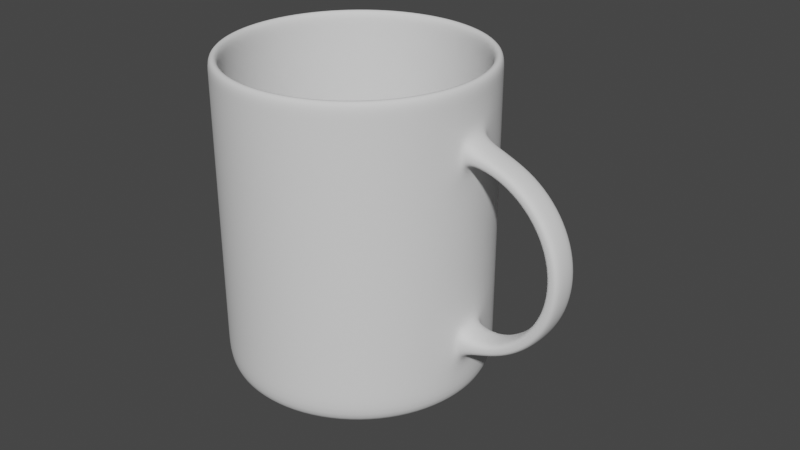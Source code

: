 # Source: Coffee_Mug.blend  (saved by Blender 3.3.6; exported with 4.5.12 LTS)
import bpy
from mathutils import Matrix  # noqa: F401  (used for matrix-valued properties, if any)

bpy.ops.wm.read_factory_settings(use_empty=True)
scene = bpy.context.scene
scene.name = 'Scene'

# ---- collections
col_collection = bpy.data.collections.new('Collection'); scene.collection.children.link(col_collection)
col_coffeemug = bpy.data.collections.new('CoffeeMug'); scene.collection.children.link(col_coffeemug)

# ---- world
world_world = bpy.data.worlds.new('World'); scene.world = world_world
world_world.use_nodes = True; world_world.node_tree.nodes.clear()
_N = world_world.node_tree.nodes; _L = world_world.node_tree.links
n0 = _N.new('ShaderNodeOutputWorld'); n0.name = 'World Output'; n0.location = (300, 300)
n1 = _N.new('ShaderNodeBackground'); n1.name = 'Background'; n1.location = (10, 300)
n1.inputs[0].default_value = (0.05088, 0.05088, 0.05088, 1.0)
_L.new(n1.outputs[0], n0.inputs[0])
n0.is_active_output = True
world_world.color = (0.05088, 0.05088, 0.05088)
world_world.use_sun_shadow = False
world_world.sun_shadow_jitter_overblur = 0.0

# ---- meshes
me_cylinder = bpy.data.meshes.new('Cylinder')
me_cylinder.from_pydata([(-0.01183, 0.0403, -0.008974), (0.0, 0.042, 0.05), (-0.01183, 0.0403, -0.0188), (0.01183, 0.0403, 0.05), (-0.01183, 0.0403, -0.02863), (0.02271, 0.03533, 0.05), (-0.01183, 0.0403, -0.03846), (0.03174, 0.0275, 0.05), (0.01183, 0.0403, -0.03846), (0.0382, 0.01745, 0.05), (0.01183, 0.0403, -0.02863), (0.04157, 0.005977, 0.05), (0.01183, 0.0403, -0.0188), (0.04157, -0.005977, 0.05), (0.01183, 0.0403, -0.008974), (0.0382, -0.01745, 0.05), (0.01183, 0.0403, 0.000855), (0.03174, -0.0275, 0.05), (0.01183, 0.0403, 0.01068), (0.02271, -0.03533, 0.05), (0.01183, 0.0403, 0.02051), (0.01183, -0.0403, 0.05), (0.01183, 0.0403, 0.03034), (0.0, -0.042, 0.05), (0.01183, 0.0403, 0.04017), (-0.01183, -0.0403, 0.05), (0.0, 0.042, 0.04017), (-0.02271, -0.03533, 0.05), (0.0, 0.042, 0.03034), (-0.03174, -0.0275, 0.05), (0.0, 0.042, 0.02051), (-0.0382, -0.01745, 0.05), (0.0, 0.042, 0.01068), (-0.04157, -0.005977, 0.05), (0.0, 0.042, 0.000855), (-0.04157, 0.005977, 0.05), (0.0, 0.042, -0.008974), (-0.0382, 0.01745, 0.05), (0.0, 0.042, -0.0188), (-0.03174, 0.0275, 0.05), (0.0, 0.042, -0.02863), (-0.02271, 0.03533, 0.05), (0.0, 0.042, -0.03846), (-0.01183, 0.0403, 0.05), (1.343e-10, 0.03175, -0.04314), (0.008945, 0.03046, -0.04314), (0.01717, 0.02671, -0.04314), (0.024, 0.02079, -0.04314), (0.02888, 0.01319, -0.04314), (0.03143, 0.004519, -0.04314), (0.03143, -0.004519, -0.04314), (0.02888, -0.01319, -0.04314), (0.024, -0.02079, -0.04314), (0.01717, -0.02671, -0.04314), (0.008945, -0.03046, -0.04314), (1.343e-10, -0.03175, -0.04314), (-0.008945, -0.03046, -0.04314), (-0.01717, -0.02671, -0.04314), (-0.024, -0.02079, -0.04314), (-0.02888, -0.01319, -0.04314), (-0.03143, -0.004519, -0.04314), (-0.03143, 0.004519, -0.04314), (-0.02888, 0.01319, -0.04314), (-0.024, 0.02079, -0.04314), (-0.01717, 0.02671, -0.04314), (-0.008945, 0.03046, -0.04314), (-0.02066, 0.01746, -0.04314), (-0.01077, 0.02017, -0.04314), (-1.863e-10, 0.0211, -0.04314), (0.01077, 0.02017, -0.04314), (0.02066, 0.01746, -0.04314), (-0.02248, 0.006069, -0.04314), (-0.01172, 0.007052, -0.04314), (-3.725e-10, 0.007389, -0.04314), (0.01172, 0.007052, -0.04314), (0.02248, 0.006069, -0.04314), (-0.02248, -0.006069, -0.04314), (-0.01172, -0.007052, -0.04314), (-5.588e-10, -0.007389, -0.04314), (0.01172, -0.007052, -0.04314), (0.02248, -0.006069, -0.04314), (-0.02066, -0.01746, -0.04314), (-0.01077, -0.02017, -0.04314), (-7.451e-10, -0.0211, -0.04314), (0.01077, -0.02017, -0.04314), (0.02066, -0.01746, -0.04314), (3.973e-11, 0.03558, -0.05), (0.0, 0.042, -0.04829), (0.01183, 0.0403, -0.04829), (0.01002, 0.03414, -0.05), (0.02271, 0.03533, -0.04829), (0.01924, 0.02993, -0.05), (0.03174, 0.0275, -0.04829), (0.02689, 0.0233, -0.05), (0.0382, 0.01745, -0.04829), (0.03237, 0.01478, -0.05), (0.04157, 0.005977, -0.04829), (0.03522, 0.005064, -0.05), (0.04157, -0.005977, -0.04829), (0.03522, -0.005064, -0.05), (0.0382, -0.01745, -0.04829), (0.03237, -0.01478, -0.05), (0.03174, -0.0275, -0.04829), (0.02689, -0.0233, -0.05), (0.02271, -0.03533, -0.04829), (0.01924, -0.02993, -0.05), (0.01183, -0.0403, -0.04829), (0.01002, -0.03414, -0.05), (0.0, -0.042, -0.04829), (3.973e-11, -0.03558, -0.05), (-0.01183, -0.0403, -0.04829), (-0.01002, -0.03414, -0.05), (-0.02271, -0.03533, -0.04829), (-0.01924, -0.02993, -0.05), (-0.03174, -0.0275, -0.04829), (-0.02689, -0.0233, -0.05), (-0.0382, -0.01745, -0.04829), (-0.03237, -0.01478, -0.05), (-0.04157, -0.005977, -0.04829), (-0.03522, -0.005064, -0.05), (-0.04157, 0.005977, -0.04829), (-0.03522, 0.005064, -0.05), (-0.0382, 0.01745, -0.04829), (-0.03237, 0.01478, -0.05), (-0.03174, 0.0275, -0.04829), (-0.02689, 0.0233, -0.05), (-0.02271, 0.03533, -0.04829), (-0.01924, 0.02993, -0.05), (-0.01183, 0.0403, -0.04829), (-0.01002, 0.03414, -0.05), (-0.01183, 0.0403, 0.000855), (-0.01183, 0.0403, 0.01068), (-0.01183, 0.0403, 0.02051), (-0.01183, 0.0403, 0.03034), (-0.01183, 0.0403, 0.04017), (0.02271, 0.03533, 0.04017), (0.02271, 0.03533, 0.03034), (0.02271, 0.03533, 0.02051), (0.02271, 0.03533, 0.01068), (0.02271, 0.03533, 0.000855), (0.02271, 0.03533, -0.008974), (0.02271, 0.03533, -0.0188), (0.02271, 0.03533, -0.02863), (0.02271, 0.03533, -0.03846), (0.03174, 0.0275, 0.04017), (0.03174, 0.0275, 0.03034), (0.03174, 0.0275, 0.02051), (0.03174, 0.0275, 0.01068), (0.03174, 0.0275, 0.000855), (0.03174, 0.0275, -0.008974), (0.03174, 0.0275, -0.0188), (0.03174, 0.0275, -0.02863), (0.03174, 0.0275, -0.03846), (0.0382, 0.01745, 0.04017), (0.0382, 0.01745, 0.03034), (0.0382, 0.01745, 0.02051), (0.0382, 0.01745, 0.01068), (0.0382, 0.01745, 0.000855), (0.0382, 0.01745, -0.008974), (0.0382, 0.01745, -0.0188), (0.0382, 0.01745, -0.02863), (0.0382, 0.01745, -0.03846), (0.04157, 0.004921, 0.03467), (0.04157, 0.005977, 0.03034), (0.04157, 0.004516, 0.02812), (0.04157, 0.005977, 0.01068), (0.04157, 0.005977, 0.000855), (0.04157, 0.005977, -0.008974), (0.04157, 0.004921, -0.0243), (0.04157, 0.005977, -0.02863), (0.04157, 0.004863, -0.03266), (0.04157, -0.004921, 0.03467), (0.04157, -0.005977, 0.03034), (0.04157, -0.004516, 0.02812), (0.04157, -0.005977, 0.01068), (0.04157, -0.005977, 0.000855), (0.04157, -0.005977, -0.008974), (0.04157, -0.004921, -0.0243), (0.04157, -0.005977, -0.02863), (0.04157, -0.004863, -0.03266), (0.0382, -0.01745, 0.04017), (0.0382, -0.01745, 0.03034), (0.0382, -0.01745, 0.02051), (0.0382, -0.01745, 0.01068), (0.0382, -0.01745, 0.000855), (0.0382, -0.01745, -0.008974), (0.0382, -0.01745, -0.0188), (0.0382, -0.01745, -0.02863), (0.0382, -0.01745, -0.03846), (0.03174, -0.0275, 0.04017), (0.03174, -0.0275, 0.03034), (0.03174, -0.0275, 0.02051), (0.03174, -0.0275, 0.01068), (0.03174, -0.0275, 0.000855), (0.03174, -0.0275, -0.008974), (0.03174, -0.0275, -0.0188), (0.03174, -0.0275, -0.02863), (0.03174, -0.0275, -0.03846), (0.02271, -0.03533, 0.04017), (0.02271, -0.03533, 0.03034), (0.02271, -0.03533, 0.02051), (0.02271, -0.03533, 0.01068), (0.02271, -0.03533, 0.000855), (0.02271, -0.03533, -0.008974), (0.02271, -0.03533, -0.0188), (0.02271, -0.03533, -0.02863), (0.02271, -0.03533, -0.03846), (0.01183, -0.0403, 0.04017), (0.01183, -0.0403, 0.03034), (0.01183, -0.0403, 0.02051), (0.01183, -0.0403, 0.01068), (0.01183, -0.0403, 0.000855), (0.01183, -0.0403, -0.008974), (0.01183, -0.0403, -0.0188), (0.01183, -0.0403, -0.02863), (0.01183, -0.0403, -0.03846), (0.0, -0.042, 0.04017), (0.0, -0.042, 0.03034), (0.0, -0.042, 0.02051), (0.0, -0.042, 0.01068), (0.0, -0.042, 0.000855), (0.0, -0.042, -0.008974), (0.0, -0.042, -0.0188), (0.0, -0.042, -0.02863), (0.0, -0.042, -0.03846), (-0.01183, -0.0403, 0.04017), (-0.01183, -0.0403, 0.03034), (-0.01183, -0.0403, 0.02051), (-0.01183, -0.0403, 0.01068), (-0.01183, -0.0403, 0.000855), (-0.01183, -0.0403, -0.008974), (-0.01183, -0.0403, -0.0188), (-0.01183, -0.0403, -0.02863), (-0.01183, -0.0403, -0.03846), (-0.02271, -0.03533, 0.04017), (-0.02271, -0.03533, 0.03034), (-0.02271, -0.03533, 0.02051), (-0.02271, -0.03533, 0.01068), (-0.02271, -0.03533, 0.000855), (-0.02271, -0.03533, -0.008974), (-0.02271, -0.03533, -0.0188), (-0.02271, -0.03533, -0.02863), (-0.02271, -0.03533, -0.03846), (-0.03174, -0.0275, 0.04017), (-0.03174, -0.0275, 0.03034), (-0.03174, -0.0275, 0.02051), (-0.03174, -0.0275, 0.01068), (-0.03174, -0.0275, 0.000855), (-0.03174, -0.0275, -0.008974), (-0.03174, -0.0275, -0.0188), (-0.03174, -0.0275, -0.02863), (-0.03174, -0.0275, -0.03846), (-0.0382, -0.01745, 0.04017), (-0.0382, -0.01745, 0.03034), (-0.0382, -0.01745, 0.02051), (-0.0382, -0.01745, 0.01068), (-0.0382, -0.01745, 0.000855), (-0.0382, -0.01745, -0.008974), (-0.0382, -0.01745, -0.0188), (-0.0382, -0.01745, -0.02863), (-0.0382, -0.01745, -0.03846), (-0.04157, -0.005977, 0.04017), (-0.04157, -0.005977, 0.03034), (-0.04157, -0.005977, 0.02051), (-0.04157, -0.005977, 0.01068), (-0.04157, -0.005977, 0.000855), (-0.04157, -0.005977, -0.008974), (-0.04157, -0.005977, -0.0188), (-0.04157, -0.005977, -0.02863), (-0.04157, -0.005977, -0.03846), (-0.04157, 0.005977, 0.04017), (-0.04157, 0.005977, 0.03034), (-0.04157, 0.005977, 0.02051), (-0.04157, 0.005977, 0.01068), (-0.04157, 0.005977, 0.000855), (-0.04157, 0.005977, -0.008974), (-0.04157, 0.005977, -0.0188), (-0.04157, 0.005977, -0.02863), (-0.04157, 0.005977, -0.03846), (-0.0382, 0.01745, 0.04017), (-0.0382, 0.01745, 0.03034), (-0.0382, 0.01745, 0.02051), (-0.0382, 0.01745, 0.01068), (-0.0382, 0.01745, 0.000855), (-0.0382, 0.01745, -0.008974), (-0.0382, 0.01745, -0.0188), (-0.0382, 0.01745, -0.02863), (-0.0382, 0.01745, -0.03846), (-0.03174, 0.0275, 0.04017), (-0.03174, 0.0275, 0.03034), (-0.03174, 0.0275, 0.02051), (-0.03174, 0.0275, 0.01068), (-0.03174, 0.0275, 0.000855), (-0.03174, 0.0275, -0.008974), (-0.03174, 0.0275, -0.0188), (-0.03174, 0.0275, -0.02863), (-0.03174, 0.0275, -0.03846), (-0.02271, 0.03533, 0.04017), (-0.02271, 0.03533, 0.03034), (-0.02271, 0.03533, 0.02051), (-0.02271, 0.03533, 0.01068), (-0.02271, 0.03533, 0.000855), (-0.02271, 0.03533, -0.008974), (-0.02271, 0.03533, -0.0188), (-0.02271, 0.03533, -0.02863), (-0.02271, 0.03533, -0.03846), (-0.01099, 0.03742, -0.008974), (0.0, 0.039, 0.05), (-0.01099, 0.03742, -0.0188), (0.01099, 0.03742, 0.05), (-0.01099, 0.03742, -0.02863), (0.02108, 0.03281, 0.05), (-0.01099, 0.03742, -0.03846), (0.02947, 0.02554, 0.05), (0.01099, 0.03742, -0.03846), (0.03548, 0.0162, 0.05), (0.01099, 0.03742, -0.02863), (0.0386, 0.00555, 0.05), (0.01099, 0.03742, -0.0188), (0.0386, -0.00555, 0.05), (0.01099, 0.03742, -0.008974), (0.03548, -0.0162, 0.05), (0.01099, 0.03742, 0.000855), (0.02947, -0.02554, 0.05), (0.01099, 0.03742, 0.01068), (0.02108, -0.03281, 0.05), (0.01099, 0.03742, 0.02051), (0.01099, -0.03742, 0.05), (0.01099, 0.03742, 0.03034), (0.0, -0.039, 0.05), (0.01099, 0.03742, 0.04017), (-0.01099, -0.03742, 0.05), (0.0, 0.039, 0.04017), (-0.02108, -0.03281, 0.05), (7.188e-12, 0.039, 0.03034), (-0.02947, -0.02554, 0.05), (0.0, 0.039, 0.02051), (-0.03548, -0.0162, 0.05), (-1.438e-11, 0.039, 0.01068), (-0.0386, -0.00555, 0.05), (0.0, 0.039, 0.000855), (-0.0386, 0.00555, 0.05), (-1.438e-11, 0.039, -0.008974), (-0.03548, 0.0162, 0.05), (0.0, 0.039, -0.0188), (-0.02947, 0.02554, 0.05), (1.438e-11, 0.039, -0.02863), (-0.02108, 0.03281, 0.05), (-7.188e-12, 0.039, -0.03846), (-0.01099, 0.03742, 0.05), (1.343e-10, 0.03175, -0.047), (0.008945, 0.03046, -0.047), (0.01717, 0.02671, -0.047), (0.024, 0.02079, -0.047), (0.02888, 0.01319, -0.047), (0.03143, 0.004519, -0.047), (0.03143, -0.004519, -0.047), (0.02888, -0.01319, -0.047), (0.024, -0.02079, -0.047), (0.01717, -0.02671, -0.047), (0.008945, -0.03046, -0.047), (9.112e-10, -0.03175, -0.047), (-0.008945, -0.03046, -0.047), (-0.01717, -0.02671, -0.047), (-0.024, -0.02079, -0.047), (-0.02888, -0.01319, -0.047), (-0.03143, -0.004519, -0.047), (-0.03143, 0.004519, -0.047), (-0.02888, 0.01319, -0.047), (-0.024, 0.02079, -0.047), (-0.01717, 0.02671, -0.047), (-0.008945, 0.03046, -0.047), (-0.02066, 0.01746, -0.047), (-0.01077, 0.02017, -0.047), (-1.863e-10, 0.0211, -0.047), (0.01077, 0.02017, -0.047), (0.02066, 0.01746, -0.047), (-0.02248, 0.006069, -0.047), (-0.01172, 0.007052, -0.047), (3.874e-10, 0.007389, -0.047), (0.01172, 0.007052, -0.047), (0.02248, 0.006069, -0.047), (-0.02248, -0.006069, -0.047), (-0.01172, -0.007052, -0.047), (4.964e-10, -0.007389, -0.047), (0.01172, -0.007052, -0.047), (0.02248, -0.006069, -0.047), (-0.02066, -0.01746, -0.047), (-0.01077, -0.02017, -0.047), (4.305e-10, -0.0211, -0.047), (0.01077, -0.02017, -0.047), (0.02066, -0.01746, -0.047), (2.112e-11, 0.03905, -0.04726), (0.0, 0.03922, -0.04717), (0.01105, 0.03763, -0.04717), (0.011, 0.03746, -0.04726), (0.0212, 0.03299, -0.04717), (0.02111, 0.03285, -0.04726), (0.02964, 0.02568, -0.04717), (0.02951, 0.02557, -0.04726), (0.03567, 0.01629, -0.04717), (0.03552, 0.01622, -0.04726), (0.03882, 0.005581, -0.04717), (0.03865, 0.005557, -0.04726), (0.03882, -0.005581, -0.04717), (0.03865, -0.005557, -0.04726), (0.03567, -0.01629, -0.04717), (0.03552, -0.01622, -0.04726), (0.02964, -0.02568, -0.04717), (0.02951, -0.02557, -0.04726), (0.0212, -0.03299, -0.04717), (0.02111, -0.03285, -0.04726), (0.01105, -0.03763, -0.04717), (0.011, -0.03746, -0.04726), (0.0, -0.03922, -0.04717), (2.264e-11, -0.03905, -0.04726), (-0.01105, -0.03763, -0.04717), (-0.011, -0.03746, -0.04726), (-0.0212, -0.03299, -0.04717), (-0.02111, -0.03285, -0.04726), (-0.02964, -0.02568, -0.04717), (-0.02951, -0.02557, -0.04726), (-0.03567, -0.01629, -0.04717), (-0.03552, -0.01622, -0.04726), (-0.03882, -0.005581, -0.04717), (-0.03865, -0.005557, -0.04726), (-0.03882, 0.005581, -0.04717), (-0.03865, 0.005557, -0.04726), (-0.03567, 0.01629, -0.04717), (-0.03552, 0.01622, -0.04726), (-0.02964, 0.02568, -0.04717), (-0.02951, 0.02557, -0.04726), (-0.0212, 0.03299, -0.04717), (-0.02111, 0.03285, -0.04726), (-0.01105, 0.03763, -0.04717), (-0.011, 0.03746, -0.04726), (-0.01099, 0.03742, 0.000855), (-0.01099, 0.03742, 0.01068), (-0.01099, 0.03742, 0.02051), (-0.01099, 0.03742, 0.03034), (-0.01099, 0.03742, 0.04017), (0.02108, 0.03281, 0.04017), (0.02108, 0.03281, 0.03034), (0.02108, 0.03281, 0.02051), (0.02108, 0.03281, 0.01068), (0.02108, 0.03281, 0.000855), (0.02108, 0.03281, -0.008974), (0.02108, 0.03281, -0.0188), (0.02108, 0.03281, -0.02863), (0.02108, 0.03281, -0.03846), (0.02947, 0.02554, 0.04017), (0.02947, 0.02554, 0.03034), (0.02947, 0.02554, 0.02051), (0.02947, 0.02554, 0.01068), (0.02947, 0.02554, 0.000855), (0.02947, 0.02554, -0.008974), (0.02947, 0.02554, -0.0188), (0.02947, 0.02554, -0.02863), (0.02947, 0.02554, -0.03846), (0.03548, 0.0162, 0.04017), (0.03548, 0.0162, 0.03034), (0.03548, 0.0162, 0.02051), (0.03548, 0.0162, 0.01068), (0.03548, 0.0162, 0.000855), (0.03548, 0.0162, -0.008974), (0.03548, 0.0162, -0.0188), (0.03548, 0.0162, -0.02863), (0.03548, 0.0162, -0.03846), (0.0386, 0.00555, 0.04017), (0.0386, 0.00555, 0.03034), (0.0386, 0.00555, 0.02051), (0.0386, 0.00555, 0.01068), (0.0386, 0.00555, 0.000855), (0.0386, 0.00555, -0.008974), (0.0386, 0.00555, -0.0188), (0.0386, 0.00555, -0.02863), (0.0386, 0.00555, -0.03846), (0.0386, -0.00555, 0.04017), (0.0386, -0.00555, 0.03034), (0.0386, -0.00555, 0.02051), (0.0386, -0.00555, 0.01068), (0.0386, -0.00555, 0.000855), (0.0386, -0.00555, -0.008974), (0.0386, -0.00555, -0.0188), (0.0386, -0.00555, -0.02863), (0.0386, -0.00555, -0.03846), (0.03548, -0.0162, 0.04017), (0.03548, -0.0162, 0.03034), (0.03548, -0.0162, 0.02051), (0.03548, -0.0162, 0.01068), (0.03548, -0.0162, 0.000855), (0.03548, -0.0162, -0.008974), (0.03548, -0.0162, -0.0188), (0.03548, -0.0162, -0.02863), (0.03548, -0.0162, -0.03846), (0.02947, -0.02554, 0.04017), (0.02947, -0.02554, 0.03034), (0.02947, -0.02554, 0.02051), (0.02947, -0.02554, 0.01068), (0.02947, -0.02554, 0.000855), (0.02947, -0.02554, -0.008974), (0.02947, -0.02554, -0.0188), (0.02947, -0.02554, -0.02863), (0.02947, -0.02554, -0.03846), (0.02108, -0.03281, 0.04017), (0.02108, -0.03281, 0.03034), (0.02108, -0.03281, 0.02051), (0.02108, -0.03281, 0.01068), (0.02108, -0.03281, 0.000855), (0.02108, -0.03281, -0.008974), (0.02108, -0.03281, -0.0188), (0.02108, -0.03281, -0.02863), (0.02108, -0.03281, -0.03846), (0.01099, -0.03742, 0.04017), (0.01099, -0.03742, 0.03034), (0.01099, -0.03742, 0.02051), (0.01099, -0.03742, 0.01068), (0.01099, -0.03742, 0.000855), (0.01099, -0.03742, -0.008974), (0.01099, -0.03742, -0.0188), (0.01099, -0.03742, -0.02863), (0.01099, -0.03742, -0.03846), (0.0, -0.039, 0.04017), (-7.188e-12, -0.039, 0.03034), (0.0, -0.039, 0.02051), (-7.188e-12, -0.039, 0.01068), (-7.188e-12, -0.039, 0.000855), (-7.188e-12, -0.039, -0.008974), (7.188e-12, -0.039, -0.0188), (0.0, -0.039, -0.02863), (-7.188e-12, -0.039, -0.03846), (-0.01099, -0.03742, 0.04017), (-0.01099, -0.03742, 0.03034), (-0.01099, -0.03742, 0.02051), (-0.01099, -0.03742, 0.01068), (-0.01099, -0.03742, 0.000855), (-0.01099, -0.03742, -0.008974), (-0.01099, -0.03742, -0.0188), (-0.01099, -0.03742, -0.02863), (-0.01099, -0.03742, -0.03846), (-0.02108, -0.03281, 0.04017), (-0.02108, -0.03281, 0.03034), (-0.02108, -0.03281, 0.02051), (-0.02108, -0.03281, 0.01068), (-0.02108, -0.03281, 0.000855), (-0.02108, -0.03281, -0.008974), (-0.02108, -0.03281, -0.0188), (-0.02108, -0.03281, -0.02863), (-0.02108, -0.03281, -0.03846), (-0.02947, -0.02554, 0.04017), (-0.02947, -0.02554, 0.03034), (-0.02947, -0.02554, 0.02051), (-0.02947, -0.02554, 0.01068), (-0.02947, -0.02554, 0.000855), (-0.02947, -0.02554, -0.008974), (-0.02947, -0.02554, -0.0188), (-0.02947, -0.02554, -0.02863), (-0.02947, -0.02554, -0.03846), (-0.03548, -0.0162, 0.04017), (-0.03548, -0.0162, 0.03034), (-0.03548, -0.0162, 0.02051), (-0.03548, -0.0162, 0.01068), (-0.03548, -0.0162, 0.000855), (-0.03548, -0.0162, -0.008974), (-0.03548, -0.0162, -0.0188), (-0.03548, -0.0162, -0.02863), (-0.03548, -0.0162, -0.03846), (-0.0386, -0.00555, 0.04017), (-0.0386, -0.00555, 0.03034), (-0.0386, -0.00555, 0.02051), (-0.0386, -0.00555, 0.01068), (-0.0386, -0.00555, 0.000855), (-0.0386, -0.00555, -0.008974), (-0.0386, -0.00555, -0.0188), (-0.0386, -0.00555, -0.02863), (-0.0386, -0.00555, -0.03846), (-0.0386, 0.00555, 0.04017), (-0.0386, 0.00555, 0.03034), (-0.0386, 0.00555, 0.02051), (-0.0386, 0.00555, 0.01068), (-0.0386, 0.00555, 0.000855), (-0.0386, 0.00555, -0.008974), (-0.0386, 0.00555, -0.0188), (-0.0386, 0.00555, -0.02863), (-0.0386, 0.00555, -0.03846), (-0.03548, 0.0162, 0.04017), (-0.03548, 0.0162, 0.03034), (-0.03548, 0.0162, 0.02051), (-0.03548, 0.0162, 0.01068), (-0.03548, 0.0162, 0.000855), (-0.03548, 0.0162, -0.008974), (-0.03548, 0.0162, -0.0188), (-0.03548, 0.0162, -0.02863), (-0.03548, 0.0162, -0.03846), (-0.02947, 0.02554, 0.04017), (-0.02947, 0.02554, 0.03034), (-0.02947, 0.02554, 0.02051), (-0.02947, 0.02554, 0.01068), (-0.02947, 0.02554, 0.000855), (-0.02947, 0.02554, -0.008974), (-0.02947, 0.02554, -0.0188), (-0.02947, 0.02554, -0.02863), (-0.02947, 0.02554, -0.03846), (-0.02108, 0.03281, 0.04017), (-0.02108, 0.03281, 0.03034), (-0.02108, 0.03281, 0.02051), (-0.02108, 0.03281, 0.01068), (-0.02108, 0.03281, 0.000855), (-0.02108, 0.03281, -0.008974), (-0.02108, 0.03281, -0.0188), (-0.02108, 0.03281, -0.02863), (-0.02108, 0.03281, -0.03846), (0.04157, -0.005977, 0.03034), (0.04157, -0.005977, 0.02051), (0.04157, -0.005977, 0.04017), (0.04157, 0.005977, -0.0188), (0.04157, 0.005977, -0.02863), (0.04157, 0.005977, 0.04017), (0.04157, 0.005977, 0.03034), (0.04157, 0.005977, -0.03846), (0.04157, 0.005977, 0.02051), (0.04157, -0.005977, -0.0188), (0.04157, -0.005977, -0.02863), (0.04157, -0.005977, -0.03846), (0.04974, 0.004516, 0.0315), (0.04917, 0.004516, 0.02935), (0.0486, 0.004516, 0.02721), (0.04974, -0.004516, 0.0315), (0.04917, -0.004516, 0.02935), (0.0486, -0.004516, 0.02721), (0.05736, 0.004516, 0.02838), (0.05626, 0.004516, 0.02645), (0.05516, 0.004516, 0.02453), (0.05736, -0.004516, 0.02838), (0.05626, -0.004516, 0.02645), (0.05516, -0.004516, 0.02453), (0.06393, 0.004516, 0.02341), (0.06237, 0.004516, 0.02183), (0.06082, 0.004516, 0.02025), (0.06393, -0.004516, 0.02341), (0.06237, -0.004516, 0.02183), (0.06082, -0.004516, 0.02025), (0.069, 0.004516, 0.01693), (0.0671, 0.004516, 0.0158), (0.06519, 0.004516, 0.01467), (0.069, -0.004516, 0.01693), (0.0671, -0.004516, 0.0158), (0.06519, -0.004516, 0.01467), (0.07225, 0.004516, 0.00936), (0.07012, 0.004516, 0.008757), (0.06798, 0.004516, 0.008154), (0.07225, -0.004516, 0.00936), (0.07012, -0.004516, 0.008757), (0.06798, -0.004516, 0.008154), (0.07345, 0.004516, 0.001213), (0.07123, 0.004516, 0.001177), (0.06901, 0.004516, 0.001141), (0.07345, -0.004516, 0.001213), (0.07123, -0.004516, 0.001177), (0.06901, -0.004516, 0.001141), (0.07252, 0.004516, -0.006969), (0.07037, 0.004516, -0.006436), (0.06822, 0.004516, -0.005903), (0.07252, -0.004516, -0.006969), (0.07037, -0.004516, -0.006436), (0.06822, -0.004516, -0.005903), (0.06953, 0.004516, -0.01464), (0.06758, 0.004516, -0.01357), (0.06564, 0.004516, -0.01251), (0.06953, -0.004516, -0.01464), (0.06758, -0.004516, -0.01357), (0.06564, -0.004516, -0.01251), (0.06467, 0.004516, -0.02129), (0.06306, 0.004516, -0.01976), (0.06146, 0.004516, -0.01823), (0.06467, -0.004516, -0.02129), (0.06306, -0.004516, -0.01976), (0.06146, -0.004516, -0.01823), (0.05827, 0.004516, -0.02647), (0.05711, 0.004516, -0.02458), (0.05595, 0.004516, -0.02269), (0.05827, -0.004516, -0.02647), (0.05711, -0.004516, -0.02458), (0.05595, -0.004516, -0.02269), (0.05075, 0.004516, -0.02984), (0.05012, 0.004516, -0.02772), (0.04948, 0.004516, -0.02559), (0.05075, -0.004516, -0.02984), (0.05012, -0.004516, -0.02772), (0.04948, -0.004516, -0.02559), (0.04157, 0.005977, 0.04509), (0.0382, 0.01745, 0.04509), (0.03174, 0.0275, 0.04509), (0.02271, 0.03533, 0.04509), (0.01183, 0.0403, 0.04509), (0.04157, -0.005977, 0.04509), (0.0, 0.042, 0.04509), (-0.01183, 0.0403, 0.04509), (0.0382, -0.01745, 0.04509), (0.03174, -0.0275, 0.04509), (0.02271, -0.03533, 0.04509), (0.01183, -0.0403, 0.04509), (0.0, -0.042, 0.04509), (-0.01183, -0.0403, 0.04509), (-0.02271, -0.03533, 0.04509), (-0.03174, -0.0275, 0.04509), (-0.0382, -0.01745, 0.04509), (-0.04157, -0.005977, 0.04509), (-0.04157, 0.005977, 0.04509), (-0.0382, 0.01745, 0.04509), (-0.03174, 0.0275, 0.04509), (-0.02271, 0.03533, 0.04509), (0.0386, 0.00555, 0.04509), (0.03548, 0.0162, 0.04509), (0.02947, 0.02554, 0.04509), (0.02108, 0.03281, 0.04509), (0.01099, 0.03742, 0.04509), (0.0386, -0.00555, 0.04509), (0.0, 0.039, 0.04509), (-0.01099, 0.03742, 0.04509), (0.03548, -0.0162, 0.04509), (0.02947, -0.02554, 0.04509), (0.02108, -0.03281, 0.04509), (0.01099, -0.03742, 0.04509), (0.0, -0.039, 0.04509), (-0.01099, -0.03742, 0.04509), (-0.02108, -0.03281, 0.04509), (-0.02947, -0.02554, 0.04509), (-0.03548, -0.0162, 0.04509), (-0.0386, -0.00555, 0.04509), (-0.0386, 0.00555, 0.04509), (-0.03548, 0.0162, 0.04509), (-0.02947, 0.02554, 0.04509), (-0.02108, 0.03281, 0.04509), (4.502e-11, 0.03856, -0.05), (0.01086, 0.037, -0.05), (-0.01086, 0.037, -0.05), (0.02085, 0.03244, -0.05), (0.02914, 0.02525, -0.05), (0.03508, 0.01602, -0.05), (0.03817, 0.005488, -0.05), (0.03817, -0.005488, -0.05), (0.03508, -0.01602, -0.05), (0.02914, -0.02525, -0.05), (0.02085, -0.03244, -0.05), (0.01086, -0.037, -0.05), (4.502e-11, -0.03856, -0.05), (-0.01086, -0.037, -0.05), (-0.02085, -0.03244, -0.05), (-0.02914, -0.02525, -0.05), (-0.03508, -0.01602, -0.05), (-0.03817, -0.005488, -0.05), (-0.03817, 0.005488, -0.05), (-0.03508, 0.01602, -0.05), (-0.02914, 0.02525, -0.05), (-0.02085, 0.03244, -0.05)], [], [(697, 43, 1, 696), (735, 737, 46, 45), (737, 738, 47, 46), (738, 739, 48, 47), (739, 740, 49, 48), (740, 741, 50, 49), (741, 742, 51, 50), (742, 743, 52, 51), (743, 744, 53, 52), (744, 745, 54, 53), (745, 746, 55, 54), (746, 747, 56, 55), (747, 748, 57, 56), (748, 749, 58, 57), (749, 750, 59, 58), (750, 751, 60, 59), (751, 752, 61, 60), (752, 753, 62, 61), (753, 754, 63, 62), (754, 755, 64, 63), (755, 736, 65, 64), (736, 734, 44, 65), (699, 17, 19, 700), (696, 1, 3, 694), (704, 27, 29, 705), (709, 37, 39, 710), (695, 13, 15, 698), (702, 23, 25, 703), (707, 33, 35, 708), (92, 152, 161, 94), (691, 9, 11, 690), (700, 19, 21, 701), (705, 29, 31, 706), (710, 39, 41, 711), (693, 5, 7, 692), (698, 15, 17, 699), (703, 25, 27, 704), (708, 35, 37, 709), (694, 3, 5, 693), (690, 11, 13, 695), (701, 21, 23, 702), (706, 31, 33, 707), (711, 41, 43, 697), (692, 7, 9, 691), (64, 66, 62, 63), (66, 71, 61, 62), (71, 76, 60, 61), (76, 81, 59, 60), (81, 57, 58, 59), (65, 67, 66, 64), (67, 72, 71, 66), (72, 77, 76, 71), (77, 82, 81, 76), (82, 56, 57, 81), (44, 68, 67, 65), (68, 73, 72, 67), (73, 78, 77, 72), (78, 83, 82, 77), (83, 55, 56, 82), (45, 69, 68, 44), (69, 74, 73, 68), (74, 79, 78, 73), (79, 84, 83, 78), (84, 54, 55, 83), (46, 70, 69, 45), (70, 75, 74, 69), (75, 80, 79, 74), (80, 85, 84, 79), (85, 53, 54, 84), (47, 48, 70, 46), (48, 49, 75, 70), (49, 50, 80, 75), (50, 51, 85, 80), (51, 52, 53, 85), (89, 86, 87, 88), (91, 89, 88, 90), (93, 91, 90, 92), (95, 93, 92, 94), (97, 95, 94, 96), (99, 97, 96, 98), (101, 99, 98, 100), (103, 101, 100, 102), (105, 103, 102, 104), (107, 105, 104, 106), (109, 107, 106, 108), (111, 109, 108, 110), (113, 111, 110, 112), (115, 113, 112, 114), (117, 115, 114, 116), (119, 117, 116, 118), (121, 119, 118, 120), (123, 121, 120, 122), (125, 123, 122, 124), (127, 125, 124, 126), (129, 127, 126, 128), (86, 129, 128, 87), (734, 735, 45, 44), (152, 151, 160, 161), (151, 150, 159, 160), (150, 149, 158, 159), (149, 148, 157, 158), (148, 147, 156, 157), (147, 146, 155, 156), (146, 145, 154, 155), (145, 144, 153, 154), (126, 305, 6, 128), (305, 304, 4, 6), (304, 303, 2, 4), (303, 302, 0, 2), (302, 301, 130, 0), (301, 300, 131, 130), (300, 299, 132, 131), (299, 298, 133, 132), (298, 297, 134, 133), (116, 260, 269, 118), (260, 259, 268, 269), (259, 258, 267, 268), (258, 257, 266, 267), (257, 256, 265, 266), (256, 255, 264, 265), (255, 254, 263, 264), (254, 253, 262, 263), (253, 252, 261, 262), (106, 215, 224, 108), (215, 214, 223, 224), (214, 213, 222, 223), (213, 212, 221, 222), (212, 211, 220, 221), (211, 210, 219, 220), (210, 209, 218, 219), (209, 208, 217, 218), (208, 207, 216, 217), (96, 619, 623, 98), (615, 167, 176, 621), (167, 166, 175, 176), (166, 165, 174, 175), (165, 620, 613, 174), (172, 173, 629, 628), (162, 171, 627, 624), (88, 8, 143, 90), (8, 10, 142, 143), (10, 12, 141, 142), (12, 14, 140, 141), (14, 16, 139, 140), (16, 18, 138, 139), (18, 20, 137, 138), (20, 22, 136, 137), (22, 24, 135, 136), (120, 278, 287, 122), (278, 277, 286, 287), (277, 276, 285, 286), (276, 275, 284, 285), (275, 274, 283, 284), (274, 273, 282, 283), (273, 272, 281, 282), (272, 271, 280, 281), (271, 270, 279, 280), (110, 233, 242, 112), (233, 232, 241, 242), (232, 231, 240, 241), (231, 230, 239, 240), (230, 229, 238, 239), (229, 228, 237, 238), (228, 227, 236, 237), (227, 226, 235, 236), (226, 225, 234, 235), (100, 188, 197, 102), (188, 187, 196, 197), (187, 186, 195, 196), (186, 185, 194, 195), (185, 184, 193, 194), (184, 183, 192, 193), (183, 182, 191, 192), (182, 181, 190, 191), (181, 180, 189, 190), (90, 143, 152, 92), (143, 142, 151, 152), (142, 141, 150, 151), (141, 140, 149, 150), (140, 139, 148, 149), (139, 138, 147, 148), (138, 137, 146, 147), (137, 136, 145, 146), (136, 135, 144, 145), (124, 296, 305, 126), (296, 295, 304, 305), (295, 294, 303, 304), (294, 293, 302, 303), (293, 292, 301, 302), (292, 291, 300, 301), (291, 290, 299, 300), (290, 289, 298, 299), (289, 288, 297, 298), (114, 251, 260, 116), (251, 250, 259, 260), (250, 249, 258, 259), (249, 248, 257, 258), (248, 247, 256, 257), (247, 246, 255, 256), (246, 245, 254, 255), (245, 244, 253, 254), (244, 243, 252, 253), (104, 206, 215, 106), (206, 205, 214, 215), (205, 204, 213, 214), (204, 203, 212, 213), (203, 202, 211, 212), (202, 201, 210, 211), (201, 200, 209, 210), (200, 199, 208, 209), (199, 198, 207, 208), (94, 161, 619, 96), (161, 160, 616, 619), (160, 159, 615, 616), (159, 158, 167, 615), (158, 157, 166, 167), (157, 156, 165, 166), (156, 155, 620, 165), (155, 154, 618, 620), (154, 153, 617, 618), (118, 269, 278, 120), (269, 268, 277, 278), (268, 267, 276, 277), (267, 266, 275, 276), (266, 265, 274, 275), (265, 264, 273, 274), (264, 263, 272, 273), (263, 262, 271, 272), (262, 261, 270, 271), (108, 224, 233, 110), (224, 223, 232, 233), (223, 222, 231, 232), (222, 221, 230, 231), (221, 220, 229, 230), (220, 219, 228, 229), (219, 218, 227, 228), (218, 217, 226, 227), (217, 216, 225, 226), (98, 623, 188, 100), (623, 622, 187, 188), (622, 621, 186, 187), (621, 176, 185, 186), (176, 175, 184, 185), (175, 174, 183, 184), (174, 613, 182, 183), (613, 612, 181, 182), (612, 614, 180, 181), (122, 287, 296, 124), (287, 286, 295, 296), (286, 285, 294, 295), (285, 284, 293, 294), (284, 283, 292, 293), (283, 282, 291, 292), (282, 281, 290, 291), (281, 280, 289, 290), (280, 279, 288, 289), (112, 242, 251, 114), (242, 241, 250, 251), (241, 240, 249, 250), (240, 239, 248, 249), (239, 238, 247, 248), (238, 237, 246, 247), (237, 236, 245, 246), (236, 235, 244, 245), (235, 234, 243, 244), (87, 42, 8, 88), (42, 40, 10, 8), (40, 38, 12, 10), (38, 36, 14, 12), (36, 34, 16, 14), (34, 32, 18, 16), (32, 30, 20, 18), (30, 28, 22, 20), (28, 26, 24, 22), (102, 197, 206, 104), (197, 196, 205, 206), (196, 195, 204, 205), (195, 194, 203, 204), (194, 193, 202, 203), (193, 192, 201, 202), (192, 191, 200, 201), (191, 190, 199, 200), (190, 189, 198, 199), (128, 6, 42, 87), (6, 4, 40, 42), (4, 2, 38, 40), (2, 0, 36, 38), (0, 130, 34, 36), (130, 131, 32, 34), (131, 132, 30, 32), (132, 133, 28, 30), (133, 134, 26, 28), (719, 718, 307, 349), (395, 351, 352, 397), (397, 352, 353, 399), (399, 353, 354, 401), (401, 354, 355, 403), (403, 355, 356, 405), (405, 356, 357, 407), (407, 357, 358, 409), (409, 358, 359, 411), (411, 359, 360, 413), (413, 360, 361, 415), (415, 361, 362, 417), (417, 362, 363, 419), (419, 363, 364, 421), (421, 364, 365, 423), (423, 365, 366, 425), (425, 366, 367, 427), (427, 367, 368, 429), (429, 368, 369, 431), (431, 369, 370, 433), (433, 370, 371, 435), (435, 371, 350, 392), (721, 722, 325, 323), (718, 716, 309, 307), (726, 727, 335, 333), (731, 732, 345, 343), (717, 720, 321, 319), (724, 725, 331, 329), (729, 730, 341, 339), (398, 400, 467, 458), (713, 712, 317, 315), (722, 723, 327, 325), (727, 728, 337, 335), (732, 733, 347, 345), (715, 714, 313, 311), (720, 721, 323, 321), (725, 726, 333, 331), (730, 731, 343, 341), (716, 715, 311, 309), (712, 717, 319, 317), (723, 724, 329, 327), (728, 729, 339, 337), (733, 719, 349, 347), (714, 713, 315, 313), (370, 369, 368, 372), (372, 368, 367, 377), (377, 367, 366, 382), (382, 366, 365, 387), (387, 365, 364, 363), (371, 370, 372, 373), (373, 372, 377, 378), (378, 377, 382, 383), (383, 382, 387, 388), (388, 387, 363, 362), (350, 371, 373, 374), (374, 373, 378, 379), (379, 378, 383, 384), (384, 383, 388, 389), (389, 388, 362, 361), (351, 350, 374, 375), (375, 374, 379, 380), (380, 379, 384, 385), (385, 384, 389, 390), (390, 389, 361, 360), (352, 351, 375, 376), (376, 375, 380, 381), (381, 380, 385, 386), (386, 385, 390, 391), (391, 390, 360, 359), (353, 352, 376, 354), (354, 376, 381, 355), (355, 381, 386, 356), (356, 386, 391, 357), (357, 391, 359, 358), (395, 394, 393, 392), (397, 396, 394, 395), (399, 398, 396, 397), (401, 400, 398, 399), (403, 402, 400, 401), (405, 404, 402, 403), (407, 406, 404, 405), (409, 408, 406, 407), (411, 410, 408, 409), (413, 412, 410, 411), (415, 414, 412, 413), (417, 416, 414, 415), (419, 418, 416, 417), (421, 420, 418, 419), (423, 422, 420, 421), (425, 424, 422, 423), (427, 426, 424, 425), (429, 428, 426, 427), (431, 430, 428, 429), (433, 432, 430, 431), (435, 434, 432, 433), (392, 393, 434, 435), (392, 350, 351, 395), (458, 467, 466, 457), (457, 466, 465, 456), (456, 465, 464, 455), (455, 464, 463, 454), (454, 463, 462, 453), (453, 462, 461, 452), (452, 461, 460, 451), (451, 460, 459, 450), (432, 434, 312, 611), (611, 312, 310, 610), (610, 310, 308, 609), (609, 308, 306, 608), (608, 306, 436, 607), (607, 436, 437, 606), (606, 437, 438, 605), (605, 438, 439, 604), (604, 439, 440, 603), (422, 424, 575, 566), (566, 575, 574, 565), (565, 574, 573, 564), (564, 573, 572, 563), (563, 572, 571, 562), (562, 571, 570, 561), (561, 570, 569, 560), (560, 569, 568, 559), (559, 568, 567, 558), (412, 414, 530, 521), (521, 530, 529, 520), (520, 529, 528, 519), (519, 528, 527, 518), (518, 527, 526, 517), (517, 526, 525, 516), (516, 525, 524, 515), (515, 524, 523, 514), (514, 523, 522, 513), (402, 404, 485, 476), (476, 485, 484, 475), (475, 484, 483, 474), (474, 483, 482, 473), (473, 482, 481, 472), (472, 481, 480, 471), (471, 480, 479, 470), (470, 479, 478, 469), (469, 478, 477, 468), (394, 396, 449, 314), (314, 449, 448, 316), (316, 448, 447, 318), (318, 447, 446, 320), (320, 446, 445, 322), (322, 445, 444, 324), (324, 444, 443, 326), (326, 443, 442, 328), (328, 442, 441, 330), (426, 428, 593, 584), (584, 593, 592, 583), (583, 592, 591, 582), (582, 591, 590, 581), (581, 590, 589, 580), (580, 589, 588, 579), (579, 588, 587, 578), (578, 587, 586, 577), (577, 586, 585, 576), (416, 418, 548, 539), (539, 548, 547, 538), (538, 547, 546, 537), (537, 546, 545, 536), (536, 545, 544, 535), (535, 544, 543, 534), (534, 543, 542, 533), (533, 542, 541, 532), (532, 541, 540, 531), (406, 408, 503, 494), (494, 503, 502, 493), (493, 502, 501, 492), (492, 501, 500, 491), (491, 500, 499, 490), (490, 499, 498, 489), (489, 498, 497, 488), (488, 497, 496, 487), (487, 496, 495, 486), (396, 398, 458, 449), (449, 458, 457, 448), (448, 457, 456, 447), (447, 456, 455, 446), (446, 455, 454, 445), (445, 454, 453, 444), (444, 453, 452, 443), (443, 452, 451, 442), (442, 451, 450, 441), (430, 432, 611, 602), (602, 611, 610, 601), (601, 610, 609, 600), (600, 609, 608, 599), (599, 608, 607, 598), (598, 607, 606, 597), (597, 606, 605, 596), (596, 605, 604, 595), (595, 604, 603, 594), (420, 422, 566, 557), (557, 566, 565, 556), (556, 565, 564, 555), (555, 564, 563, 554), (554, 563, 562, 553), (553, 562, 561, 552), (552, 561, 560, 551), (551, 560, 559, 550), (550, 559, 558, 549), (410, 412, 521, 512), (512, 521, 520, 511), (511, 520, 519, 510), (510, 519, 518, 509), (509, 518, 517, 508), (508, 517, 516, 507), (507, 516, 515, 506), (506, 515, 514, 505), (505, 514, 513, 504), (400, 402, 476, 467), (467, 476, 475, 466), (466, 475, 474, 465), (465, 474, 473, 464), (464, 473, 472, 463), (463, 472, 471, 462), (462, 471, 470, 461), (461, 470, 469, 460), (460, 469, 468, 459), (424, 426, 584, 575), (575, 584, 583, 574), (574, 583, 582, 573), (573, 582, 581, 572), (572, 581, 580, 571), (571, 580, 579, 570), (570, 579, 578, 569), (569, 578, 577, 568), (568, 577, 576, 567), (414, 416, 539, 530), (530, 539, 538, 529), (529, 538, 537, 528), (528, 537, 536, 527), (527, 536, 535, 526), (526, 535, 534, 525), (525, 534, 533, 524), (524, 533, 532, 523), (523, 532, 531, 522), (404, 406, 494, 485), (485, 494, 493, 484), (484, 493, 492, 483), (483, 492, 491, 482), (482, 491, 490, 481), (481, 490, 489, 480), (480, 489, 488, 479), (479, 488, 487, 478), (478, 487, 486, 477), (428, 430, 602, 593), (593, 602, 601, 592), (592, 601, 600, 591), (591, 600, 599, 590), (590, 599, 598, 589), (589, 598, 597, 588), (588, 597, 596, 587), (587, 596, 595, 586), (586, 595, 594, 585), (418, 420, 557, 548), (548, 557, 556, 547), (547, 556, 555, 546), (546, 555, 554, 545), (545, 554, 553, 544), (544, 553, 552, 543), (543, 552, 551, 542), (542, 551, 550, 541), (541, 550, 549, 540), (393, 394, 314, 348), (348, 314, 316, 346), (346, 316, 318, 344), (344, 318, 320, 342), (342, 320, 322, 340), (340, 322, 324, 338), (338, 324, 326, 336), (336, 326, 328, 334), (334, 328, 330, 332), (408, 410, 512, 503), (503, 512, 511, 502), (502, 511, 510, 501), (501, 510, 509, 500), (500, 509, 508, 499), (499, 508, 507, 498), (498, 507, 506, 497), (497, 506, 505, 496), (496, 505, 504, 495), (434, 393, 348, 312), (312, 348, 346, 310), (310, 346, 344, 308), (308, 344, 342, 306), (306, 342, 340, 436), (436, 340, 338, 437), (437, 338, 336, 438), (438, 336, 334, 439), (439, 334, 332, 440), (3, 1, 307, 309), (5, 3, 309, 311), (7, 5, 311, 313), (9, 7, 313, 315), (11, 9, 315, 317), (13, 11, 317, 319), (15, 13, 319, 321), (17, 15, 321, 323), (19, 17, 323, 325), (21, 19, 325, 327), (23, 21, 327, 329), (25, 23, 329, 331), (27, 25, 331, 333), (29, 27, 333, 335), (31, 29, 335, 337), (33, 31, 337, 339), (35, 33, 339, 341), (37, 35, 341, 343), (39, 37, 343, 345), (41, 39, 345, 347), (43, 41, 347, 349), (1, 43, 349, 307), (173, 172, 612, 613), (172, 171, 614, 612), (168, 169, 616, 615), (162, 163, 618, 617), (169, 170, 619, 616), (163, 164, 620, 618), (178, 177, 621, 622), (179, 178, 622, 623), (170, 179, 623, 619), (177, 168, 615, 621), (164, 173, 613, 620), (171, 162, 617, 614), (625, 624, 630, 631), (629, 626, 632, 635), (164, 163, 625, 626), (163, 162, 624, 625), (171, 172, 628, 627), (173, 164, 626, 629), (632, 631, 637, 638), (630, 633, 639, 636), (628, 629, 635, 634), (624, 627, 633, 630), (626, 625, 631, 632), (627, 628, 634, 633), (637, 636, 642, 643), (641, 638, 644, 647), (633, 634, 640, 639), (635, 632, 638, 641), (631, 630, 636, 637), (634, 635, 641, 640), (644, 643, 649, 650), (642, 645, 651, 648), (640, 641, 647, 646), (636, 639, 645, 642), (638, 637, 643, 644), (639, 640, 646, 645), (649, 648, 654, 655), (653, 650, 656, 659), (645, 646, 652, 651), (647, 644, 650, 653), (643, 642, 648, 649), (646, 647, 653, 652), (656, 655, 661, 662), (654, 657, 663, 660), (652, 653, 659, 658), (648, 651, 657, 654), (650, 649, 655, 656), (651, 652, 658, 657), (661, 660, 666, 667), (665, 662, 668, 671), (657, 658, 664, 663), (659, 656, 662, 665), (655, 654, 660, 661), (658, 659, 665, 664), (669, 670, 676, 675), (668, 667, 673, 674), (664, 665, 671, 670), (660, 663, 669, 666), (662, 661, 667, 668), (663, 664, 670, 669), (676, 677, 683, 682), (673, 672, 678, 679), (671, 668, 674, 677), (667, 666, 672, 673), (670, 671, 677, 676), (666, 669, 675, 672), (683, 680, 686, 689), (681, 682, 688, 687), (672, 675, 681, 678), (674, 673, 679, 680), (675, 676, 682, 681), (677, 674, 680, 683), (688, 178, 179, 687), (679, 678, 684, 685), (682, 683, 689, 688), (678, 681, 687, 684), (680, 679, 685, 686), (686, 168, 177, 689), (684, 170, 169, 685), (687, 179, 170, 684), (685, 169, 168, 686), (689, 177, 178, 688), (144, 692, 691, 153), (297, 711, 697, 134), (252, 706, 707, 261), (207, 701, 702, 216), (617, 690, 695, 614), (24, 694, 693, 135), (270, 708, 709, 279), (225, 703, 704, 234), (180, 698, 699, 189), (135, 693, 692, 144), (288, 710, 711, 297), (243, 705, 706, 252), (198, 700, 701, 207), (153, 691, 690, 617), (261, 707, 708, 270), (216, 702, 703, 225), (614, 695, 698, 180), (279, 709, 710, 288), (234, 704, 705, 243), (26, 696, 694, 24), (189, 699, 700, 198), (134, 697, 696, 26), (450, 459, 713, 714), (603, 440, 719, 733), (558, 567, 729, 728), (513, 522, 724, 723), (468, 477, 717, 712), (330, 441, 715, 716), (576, 585, 731, 730), (531, 540, 726, 725), (486, 495, 721, 720), (441, 450, 714, 715), (594, 603, 733, 732), (549, 558, 728, 727), (504, 513, 723, 722), (459, 468, 712, 713), (567, 576, 730, 729), (522, 531, 725, 724), (477, 486, 720, 717), (585, 594, 732, 731), (540, 549, 727, 726), (332, 330, 716, 718), (495, 504, 722, 721), (440, 332, 718, 719), (86, 89, 735, 734), (129, 86, 734, 736), (127, 129, 736, 755), (125, 127, 755, 754), (123, 125, 754, 753), (121, 123, 753, 752), (119, 121, 752, 751), (117, 119, 751, 750), (115, 117, 750, 749), (113, 115, 749, 748), (111, 113, 748, 747), (109, 111, 747, 746), (107, 109, 746, 745), (105, 107, 745, 744), (103, 105, 744, 743), (101, 103, 743, 742), (99, 101, 742, 741), (97, 99, 741, 740), (95, 97, 740, 739), (93, 95, 739, 738), (91, 93, 738, 737), (89, 91, 737, 735)])
me_cylinder.polygons.foreach_set('use_smooth', [True] * 756)
_uv = me_cylinder.uv_layers.new(name='UVMap')
_uv.uv.foreach_set('vector', [0.04545, 0.9509, 0.04545, 1.0, -2.682e-07, 1.0, -2.682e-07, 0.9509, 0.9545, 0.0, 0.9091, 0.0, 0.9091, 0.0, 0.9545, 0.0, 0.9091, 0.0, 0.8636, 0.0, 0.8636, 0.0, 0.9091, 0.0, 0.8636, 0.0, 0.8182, 0.0, 0.8182, 0.0, 0.8636, 0.0, 0.8182, 0.0, 0.7727, 0.0, 0.7727, 0.0, 0.8182, 0.0, 0.7727, 0.0, 0.7273, 0.0, 0.7273, 0.0, 0.7727, 0.0, 0.7273, 0.0, 0.6818, 0.0, 0.6818, 0.0, 0.7273, 0.0, 0.6818, 0.0, 0.6364, 0.0, 0.6364, 0.0, 0.6818, 0.0, 0.6364, 0.0, 0.5909, 0.0, 0.5909, 0.0, 0.6364, 0.0, 0.5909, 0.0, 0.5455, 0.0, 0.5455, 0.0, 0.5909, 0.0, 0.5455, 0.0, 0.5, 0.0, 0.5, 0.0, 0.5455, 0.0, 0.5, 0.0, 0.4545, 0.0, 0.4545, 0.0, 0.5, 0.0, 0.4545, 0.0, 0.4091, 0.0, 0.4091, 0.0, 0.4545, 0.0, 0.4091, 0.0, 0.3636, 0.0, 0.3636, 0.0, 0.4091, 0.0, 0.3636, 0.0, 0.3182, 0.0, 0.3182, 0.0, 0.3636, 0.0, 0.3182, 0.0, 0.2727, 0.0, 0.2727, 0.0, 0.3182, 0.0, 0.2727, 0.0, 0.2273, 0.0, 0.2273, 0.0, 0.2727, 0.0, 0.2273, 0.0, 0.1818, 0.0, 0.1818, 0.0, 0.2273, 0.0, 0.1818, 0.0, 0.1364, 0.0, 0.1364, 0.0, 0.1818, 0.0, 0.1364, 0.0, 0.09091, 0.0, 0.09091, 0.0, 0.1364, 0.0, 0.09091, 0.0, 0.04545, 0.0, 0.04545, 0.0, 0.09091, 0.0, 0.04545, 0.0, -0.0006492, 0.0, -2.682e-07, 0.0, 0.04545, 0.0, 0.6364, 0.9509, 0.6364, 1.0, 0.5909, 1.0, 0.5909, 0.9509, 1.0, 0.9509, 1.0, 1.0, 0.9545, 1.0, 0.9545, 0.9509, 0.4091, 0.9509, 0.4091, 1.0, 0.3636, 1.0, 0.3636, 0.9509, 0.1818, 0.9509, 0.1818, 1.0, 0.1364, 1.0, 0.1364, 0.9509, 0.7273, 0.9509, 0.7273, 1.0, 0.6818, 1.0, 0.6818, 0.9509, 0.5, 0.9509, 0.5, 1.0, 0.4545, 1.0, 0.4545, 0.9509, 0.2727, 0.9509, 0.2727, 1.0, 0.2273, 1.0, 0.2273, 0.9509, 0.8636, 0.0171, 0.8636, 0.1154, 0.8182, 0.1154, 0.8182, 0.0171, 0.8182, 0.9509, 0.8182, 1.0, 0.7727, 1.0, 0.7727, 0.9509, 0.5909, 0.9509, 0.5909, 1.0, 0.5455, 1.0, 0.5455, 0.9509, 0.3636, 0.9509, 0.3636, 1.0, 0.3182, 1.0, 0.3182, 0.9509, 0.1364, 0.9509, 0.1364, 1.0, 0.09091, 1.0, 0.09091, 0.9509, 0.9091, 0.9509, 0.9091, 1.0, 0.8636, 1.0, 0.8636, 0.9509, 0.6818, 0.9509, 0.6818, 1.0, 0.6364, 1.0, 0.6364, 0.9509, 0.4545, 0.9509, 0.4545, 1.0, 0.4091, 1.0, 0.4091, 0.9509, 0.2273, 0.9509, 0.2273, 1.0, 0.1818, 1.0, 0.1818, 0.9509, 0.9545, 0.9509, 0.9545, 1.0, 0.9091, 1.0, 0.9091, 0.9509, 0.7727, 0.9509, 0.7727, 1.0, 0.7273, 1.0, 0.7273, 0.9509, 0.5455, 0.9509, 0.5455, 1.0, 0.5, 1.0, 0.5, 0.9509, 0.3182, 0.9509, 0.3182, 1.0, 0.2727, 1.0, 0.2727, 0.9509, 0.09091, 0.9509, 0.09091, 1.0, 0.04545, 1.0, 0.04545, 0.9509, 0.8636, 0.9509, 0.8636, 1.0, 0.8182, 1.0, 0.8182, 0.9509, 0.09091, 0.0, 0.2259, 0.0, 0.1818, 0.0, 0.1364, 0.0, 0.2259, 0.0, 0.2815, 0.0, 0.2273, 0.0, 0.1818, 0.0, 0.2815, 0.0, 0.324, 0.0, 0.2727, 0.0, 0.2273, 0.0, 0.324, 0.0, 0.3633, 0.0, 0.3182, 0.0, 0.2727, 0.0, 0.3633, 0.0, 0.4091, 0.0, 0.3636, 0.0, 0.3182, 0.0, 0.04545, 0.0, 0.2389, 0.0, 0.2259, 0.0, 0.09091, 0.0, 0.2389, 0.0, 0.3129, 0.0, 0.2815, 0.0, 0.2259, 0.0, 0.3129, 0.0, 0.3601, 0.0, 0.324, 0.0, 0.2815, 0.0, 0.3601, 0.0, 0.4006, 0.0, 0.3633, 0.0, 0.324, 0.0, 0.4006, 0.0, 0.4545, 0.0, 0.4091, 0.0, 0.3633, 0.0, -2.682e-07, 0.0, 0.2561, 0.0, 0.2389, 0.0, 0.04545, 0.0, 0.2561, 0.0, 0.3469, 0.0, 0.3129, 0.0, 0.2389, 0.0, 0.3469, 0.0, 0.398, 0.0, 0.3601, 0.0, 0.3129, 0.0, 0.398, 0.0, 0.439, 0.0, 0.4006, 0.0, 0.3601, 0.0, 0.439, 0.0, 0.5, 0.0, 0.4545, 0.0, 0.4006, 0.0, 0.9545, 0.0, 0.7611, 0.0, 0.7439, 0.0, 1.0, 0.0, 0.7611, 0.0, 0.6871, 0.0, 0.6531, 0.0, 0.7439, 0.0, 0.6871, 0.0, 0.6399, 0.0, 0.602, 0.0, 0.6531, 0.0, 0.6399, 0.0, 0.5994, 0.0, 0.561, 0.0, 0.602, 0.0, 0.5994, 0.0, 0.5455, 0.0, 0.5, 0.0, 0.561, 0.0, 0.9091, 0.0, 0.7741, 0.0, 0.7611, 0.0, 0.9545, 0.0, 0.7741, 0.0, 0.7185, 0.0, 0.6871, 0.0, 0.7611, 0.0, 0.7185, 0.0, 0.676, 0.0, 0.6399, 0.0, 0.6871, 0.0, 0.676, 0.0, 0.6367, 0.0, 0.5994, 0.0, 0.6399, 0.0, 0.6367, 0.0, 0.5909, 0.0, 0.5455, 0.0, 0.5994, 0.0, 0.8636, 0.0, 0.8182, 0.0, 0.7741, 0.0, 0.9091, 0.0, 0.8182, 0.0, 0.7727, 0.0, 0.7185, 0.0, 0.7741, 0.0, 0.7727, 0.0, 0.7273, 0.0, 0.676, 0.0, 0.7185, 0.0, 0.7273, 0.0, 0.6818, 0.0, 0.6367, 0.0, 0.676, 0.0, 0.6818, 0.0, 0.6364, 0.0, 0.5909, 0.0, 0.6367, 0.0, 0.9545, 0.0, 1.0, 0.0, 1.0, 0.0171, 0.9545, 0.0171, 0.9091, 0.0, 0.9545, 0.0, 0.9545, 0.0171, 0.9091, 0.0171, 0.8636, 0.0, 0.9091, 0.0, 0.9091, 0.0171, 0.8636, 0.0171, 0.8182, 0.0, 0.8636, 0.0, 0.8636, 0.0171, 0.8182, 0.0171, 0.7727, 0.0, 0.8182, 0.0, 0.8182, 0.0171, 0.7727, 0.0171, 0.7273, 0.0, 0.7727, 0.0, 0.7727, 0.0171, 0.7273, 0.0171, 0.6818, 0.0, 0.7273, 0.0, 0.7273, 0.0171, 0.6818, 0.0171, 0.6364, 0.0, 0.6818, 0.0, 0.6818, 0.0171, 0.6364, 0.0171, 0.5909, 0.0, 0.6364, 0.0, 0.6364, 0.0171, 0.5909, 0.0171, 0.5455, 0.0, 0.5909, 0.0, 0.5909, 0.0171, 0.5455, 0.0171, 0.5, 0.0, 0.5455, 0.0, 0.5455, 0.0171, 0.5, 0.0171, 0.4545, 0.0, 0.5, 0.0, 0.5, 0.0171, 0.4545, 0.0171, 0.4091, 0.0, 0.4545, 0.0, 0.4545, 0.0171, 0.4091, 0.0171, 0.3636, 0.0, 0.4091, 0.0, 0.4091, 0.0171, 0.3636, 0.0171, 0.3182, 0.0, 0.3636, 0.0, 0.3636, 0.0171, 0.3182, 0.0171, 0.2727, 0.0, 0.3182, 0.0, 0.3182, 0.0171, 0.2727, 0.0171, 0.2273, 0.0, 0.2727, 0.0, 0.2727, 0.0171, 0.2273, 0.0171, 0.1818, 0.0, 0.2273, 0.0, 0.2273, 0.0171, 0.1818, 0.0171, 0.1364, 0.0, 0.1818, 0.0, 0.1818, 0.0171, 0.1364, 0.0171, 0.09091, 0.0, 0.1364, 0.0, 0.1364, 0.0171, 0.09091, 0.0171, 0.04545, 0.0, 0.09091, 0.0, 0.09091, 0.0171, 0.04545, 0.0171, -2.682e-07, 0.0, 0.04545, 0.0, 0.04545, 0.0171, -2.682e-07, 0.0171, 1.001, 0.0, 0.9545, 0.0, 0.9545, 0.0, 1.0, 0.0, 0.8636, 0.1154, 0.8636, 0.2137, 0.8182, 0.2137, 0.8182, 0.1154, 0.8636, 0.2137, 0.8636, 0.312, 0.8182, 0.312, 0.8182, 0.2137, 0.8636, 0.312, 0.8636, 0.4103, 0.8182, 0.4103, 0.8182, 0.312, 0.8636, 0.4103, 0.8636, 0.5085, 0.8182, 0.5085, 0.8182, 0.4103, 0.8636, 0.5085, 0.8636, 0.6068, 0.8182, 0.6068, 0.8182, 0.5085, 0.8636, 0.6068, 0.8636, 0.7051, 0.8182, 0.7051, 0.8182, 0.6068, 0.8636, 0.7051, 0.8636, 0.8034, 0.8182, 0.8034, 0.8182, 0.7051, 0.8636, 0.8034, 0.8636, 0.9017, 0.8182, 0.9017, 0.8182, 0.8034, 0.09091, 0.0171, 0.09091, 0.1154, 0.04545, 0.1154, 0.04545, 0.0171, 0.09091, 0.1154, 0.09091, 0.2137, 0.04545, 0.2137, 0.04545, 0.1154, 0.09091, 0.2137, 0.09091, 0.312, 0.04545, 0.312, 0.04545, 0.2137, 0.09091, 0.312, 0.09091, 0.4103, 0.04545, 0.4103, 0.04545, 0.312, 0.09091, 0.4103, 0.09091, 0.5085, 0.04545, 0.5086, 0.04545, 0.4103, 0.09091, 0.5085, 0.09091, 0.6068, 0.04545, 0.6068, 0.04545, 0.5086, 0.09091, 0.6068, 0.09091, 0.7051, 0.04545, 0.7051, 0.04545, 0.6068, 0.09091, 0.7051, 0.09091, 0.8034, 0.04545, 0.8034, 0.04545, 0.7051, 0.09091, 0.8034, 0.09091, 0.9017, 0.04545, 0.9017, 0.04545, 0.8034, 0.3182, 0.0171, 0.3182, 0.1154, 0.2727, 0.1154, 0.2727, 0.0171, 0.3182, 0.1154, 0.3182, 0.2137, 0.2727, 0.2137, 0.2727, 0.1154, 0.3182, 0.2137, 0.3182, 0.312, 0.2727, 0.312, 0.2727, 0.2137, 0.3182, 0.312, 0.3182, 0.4103, 0.2727, 0.4103, 0.2727, 0.312, 0.3182, 0.4103, 0.3182, 0.5085, 0.2727, 0.5085, 0.2727, 0.4103, 0.3182, 0.5085, 0.3182, 0.6068, 0.2727, 0.6068, 0.2727, 0.5085, 0.3182, 0.6068, 0.3182, 0.7051, 0.2727, 0.7051, 0.2727, 0.6068, 0.3182, 0.7051, 0.3182, 0.8034, 0.2727, 0.8034, 0.2727, 0.7051, 0.3182, 0.8034, 0.3182, 0.9017, 0.2727, 0.9017, 0.2727, 0.8034, 0.5455, 0.0171, 0.5455, 0.1154, 0.5, 0.1154, 0.5, 0.0171, 0.5455, 0.1154, 0.5455, 0.2137, 0.5, 0.2137, 0.5, 0.1154, 0.5455, 0.2137, 0.5455, 0.312, 0.5, 0.312, 0.5, 0.2137, 0.5455, 0.312, 0.5455, 0.4103, 0.5, 0.4103, 0.5, 0.312, 0.5455, 0.4103, 0.5455, 0.5085, 0.5, 0.5085, 0.5, 0.4103, 0.5455, 0.5085, 0.5455, 0.6068, 0.5, 0.6068, 0.5, 0.5085, 0.5455, 0.6068, 0.5455, 0.7051, 0.5, 0.7051, 0.5, 0.6068, 0.5455, 0.7051, 0.5455, 0.8034, 0.5, 0.8034, 0.5, 0.7051, 0.5455, 0.8034, 0.5455, 0.9017, 0.5, 0.9017, 0.5, 0.8034, 0.7727, 0.0171, 0.7727, 0.1154, 0.7273, 0.1154, 0.7273, 0.0171, 0.7727, 0.312, 0.7727, 0.4103, 0.7273, 0.4103, 0.7273, 0.312, 0.7727, 0.4103, 0.7727, 0.5085, 0.7273, 0.5085, 0.7273, 0.4103, 0.7727, 0.5085, 0.7727, 0.6068, 0.7273, 0.6068, 0.7273, 0.5085, 0.7727, 0.6068, 0.7727, 0.7051, 0.7273, 0.7051, 0.7273, 0.6068, 0.7291, 0.8034, 0.7328, 0.7197, 0.7328, 0.7197, 0.7328, 0.8034, 0.7687, 0.8901, 0.7313, 0.8901, 0.7328, 0.8871, 0.7672, 0.8871, 0.9545, 0.0171, 0.9545, 0.1154, 0.9091, 0.1154, 0.9091, 0.0171, 0.9545, 0.1154, 0.9545, 0.2137, 0.9091, 0.2137, 0.9091, 0.1154, 0.9545, 0.2137, 0.9545, 0.312, 0.9091, 0.312, 0.9091, 0.2137, 0.9545, 0.312, 0.9545, 0.4103, 0.9091, 0.4103, 0.9091, 0.312, 0.9545, 0.4103, 0.9545, 0.5085, 0.9091, 0.5085, 0.9091, 0.4103, 0.9545, 0.5085, 0.9545, 0.6068, 0.9091, 0.6068, 0.9091, 0.5085, 0.9545, 0.6068, 0.9545, 0.7051, 0.9091, 0.7051, 0.9091, 0.6068, 0.9545, 0.7051, 0.9545, 0.8034, 0.9091, 0.8034, 0.9091, 0.7051, 0.9545, 0.8034, 0.9545, 0.9017, 0.9091, 0.9017, 0.9091, 0.8034, 0.2273, 0.0171, 0.2273, 0.1154, 0.1818, 0.1154, 0.1818, 0.0171, 0.2273, 0.1154, 0.2273, 0.2137, 0.1818, 0.2137, 0.1818, 0.1154, 0.2273, 0.2137, 0.2273, 0.312, 0.1818, 0.312, 0.1818, 0.2137, 0.2273, 0.312, 0.2273, 0.4103, 0.1818, 0.4103, 0.1818, 0.312, 0.2273, 0.4103, 0.2273, 0.5085, 0.1818, 0.5085, 0.1818, 0.4103, 0.2273, 0.5085, 0.2273, 0.6068, 0.1818, 0.6068, 0.1818, 0.5085, 0.2273, 0.6068, 0.2273, 0.7051, 0.1818, 0.7051, 0.1818, 0.6068, 0.2273, 0.7051, 0.2273, 0.8034, 0.1818, 0.8034, 0.1818, 0.7051, 0.2273, 0.8034, 0.2273, 0.9017, 0.1818, 0.9017, 0.1818, 0.8034, 0.4545, 0.0171, 0.4545, 0.1154, 0.4091, 0.1154, 0.4091, 0.0171, 0.4545, 0.1154, 0.4545, 0.2137, 0.4091, 0.2137, 0.4091, 0.1154, 0.4545, 0.2137, 0.4545, 0.312, 0.4091, 0.312, 0.4091, 0.2137, 0.4545, 0.312, 0.4545, 0.4103, 0.4091, 0.4103, 0.4091, 0.312, 0.4545, 0.4103, 0.4545, 0.5085, 0.4091, 0.5085, 0.4091, 0.4103, 0.4545, 0.5085, 0.4545, 0.6068, 0.4091, 0.6068, 0.4091, 0.5085, 0.4545, 0.6068, 0.4545, 0.7051, 0.4091, 0.7051, 0.4091, 0.6068, 0.4545, 0.7051, 0.4545, 0.8034, 0.4091, 0.8034, 0.4091, 0.7051, 0.4545, 0.8034, 0.4545, 0.9017, 0.4091, 0.9017, 0.4091, 0.8034, 0.6818, 0.0171, 0.6818, 0.1154, 0.6364, 0.1154, 0.6364, 0.0171, 0.6818, 0.1154, 0.6818, 0.2137, 0.6364, 0.2137, 0.6364, 0.1154, 0.6818, 0.2137, 0.6818, 0.312, 0.6364, 0.312, 0.6364, 0.2137, 0.6818, 0.312, 0.6818, 0.4103, 0.6364, 0.4103, 0.6364, 0.312, 0.6818, 0.4103, 0.6818, 0.5085, 0.6364, 0.5085, 0.6364, 0.4103, 0.6818, 0.5085, 0.6818, 0.6068, 0.6364, 0.6068, 0.6364, 0.5085, 0.6818, 0.6068, 0.6818, 0.7051, 0.6364, 0.7051, 0.6364, 0.6068, 0.6818, 0.7051, 0.6818, 0.8034, 0.6364, 0.8034, 0.6364, 0.7051, 0.6818, 0.8034, 0.6818, 0.9017, 0.6364, 0.9017, 0.6364, 0.8034, 0.9091, 0.0171, 0.9091, 0.1154, 0.8636, 0.1154, 0.8636, 0.0171, 0.9091, 0.1154, 0.9091, 0.2137, 0.8636, 0.2137, 0.8636, 0.1154, 0.9091, 0.2137, 0.9091, 0.312, 0.8636, 0.312, 0.8636, 0.2137, 0.9091, 0.312, 0.9091, 0.4103, 0.8636, 0.4103, 0.8636, 0.312, 0.9091, 0.4103, 0.9091, 0.5085, 0.8636, 0.5085, 0.8636, 0.4103, 0.9091, 0.5085, 0.9091, 0.6068, 0.8636, 0.6068, 0.8636, 0.5085, 0.9091, 0.6068, 0.9091, 0.7051, 0.8636, 0.7051, 0.8636, 0.6068, 0.9091, 0.7051, 0.9091, 0.8034, 0.8636, 0.8034, 0.8636, 0.7051, 0.9091, 0.8034, 0.9091, 0.9017, 0.8636, 0.9017, 0.8636, 0.8034, 0.1364, 0.0171, 0.1364, 0.1154, 0.09091, 0.1154, 0.09091, 0.0171, 0.1364, 0.1154, 0.1364, 0.2137, 0.09091, 0.2137, 0.09091, 0.1154, 0.1364, 0.2137, 0.1364, 0.312, 0.09091, 0.312, 0.09091, 0.2137, 0.1364, 0.312, 0.1364, 0.4103, 0.09091, 0.4103, 0.09091, 0.312, 0.1364, 0.4103, 0.1364, 0.5085, 0.09091, 0.5085, 0.09091, 0.4103, 0.1364, 0.5085, 0.1364, 0.6068, 0.09091, 0.6068, 0.09091, 0.5085, 0.1364, 0.6068, 0.1364, 0.7051, 0.09091, 0.7051, 0.09091, 0.6068, 0.1364, 0.7051, 0.1364, 0.8034, 0.09091, 0.8034, 0.09091, 0.7051, 0.1364, 0.8034, 0.1364, 0.9017, 0.09091, 0.9017, 0.09091, 0.8034, 0.3636, 0.0171, 0.3636, 0.1154, 0.3182, 0.1154, 0.3182, 0.0171, 0.3636, 0.1154, 0.3636, 0.2137, 0.3182, 0.2137, 0.3182, 0.1154, 0.3636, 0.2137, 0.3636, 0.312, 0.3182, 0.312, 0.3182, 0.2137, 0.3636, 0.312, 0.3636, 0.4103, 0.3182, 0.4103, 0.3182, 0.312, 0.3636, 0.4103, 0.3636, 0.5085, 0.3182, 0.5085, 0.3182, 0.4103, 0.3636, 0.5085, 0.3636, 0.6068, 0.3182, 0.6068, 0.3182, 0.5085, 0.3636, 0.6068, 0.3636, 0.7051, 0.3182, 0.7051, 0.3182, 0.6068, 0.3636, 0.7051, 0.3636, 0.8034, 0.3182, 0.8034, 0.3182, 0.7051, 0.3636, 0.8034, 0.3636, 0.9017, 0.3182, 0.9017, 0.3182, 0.8034, 0.5909, 0.0171, 0.5909, 0.1154, 0.5455, 0.1154, 0.5455, 0.0171, 0.5909, 0.1154, 0.5909, 0.2137, 0.5455, 0.2137, 0.5455, 0.1154, 0.5909, 0.2137, 0.5909, 0.312, 0.5455, 0.312, 0.5455, 0.2137, 0.5909, 0.312, 0.5909, 0.4103, 0.5455, 0.4103, 0.5455, 0.312, 0.5909, 0.4103, 0.5909, 0.5085, 0.5455, 0.5085, 0.5455, 0.4103, 0.5909, 0.5085, 0.5909, 0.6068, 0.5455, 0.6068, 0.5455, 0.5085, 0.5909, 0.6068, 0.5909, 0.7051, 0.5455, 0.7051, 0.5455, 0.6068, 0.5909, 0.7051, 0.5909, 0.8034, 0.5455, 0.8034, 0.5455, 0.7051, 0.5909, 0.8034, 0.5909, 0.9017, 0.5455, 0.9017, 0.5455, 0.8034, 0.8182, 0.0171, 0.8182, 0.1154, 0.7727, 0.1154, 0.7727, 0.0171, 0.8182, 0.1154, 0.8182, 0.2137, 0.7727, 0.2137, 0.7727, 0.1154, 0.8182, 0.2137, 0.8182, 0.312, 0.7727, 0.312, 0.7727, 0.2137, 0.8182, 0.312, 0.8182, 0.4103, 0.7727, 0.4103, 0.7727, 0.312, 0.8182, 0.4103, 0.8182, 0.5085, 0.7727, 0.5085, 0.7727, 0.4103, 0.8182, 0.5085, 0.8182, 0.6068, 0.7727, 0.6068, 0.7727, 0.5085, 0.8182, 0.6068, 0.8182, 0.7051, 0.7727, 0.7051, 0.7727, 0.6068, 0.8182, 0.7051, 0.8182, 0.8034, 0.7727, 0.8034, 0.7727, 0.7051, 0.8182, 0.8034, 0.8182, 0.9017, 0.7727, 0.9017, 0.7727, 0.8034, 0.2727, 0.0171, 0.2727, 0.1154, 0.2273, 0.1154, 0.2273, 0.0171, 0.2727, 0.1154, 0.2727, 0.2137, 0.2273, 0.2137, 0.2273, 0.1154, 0.2727, 0.2137, 0.2727, 0.312, 0.2273, 0.312, 0.2273, 0.2137, 0.2727, 0.312, 0.2727, 0.4103, 0.2273, 0.4103, 0.2273, 0.312, 0.2727, 0.4103, 0.2727, 0.5085, 0.2273, 0.5085, 0.2273, 0.4103, 0.2727, 0.5085, 0.2727, 0.6068, 0.2273, 0.6068, 0.2273, 0.5085, 0.2727, 0.6068, 0.2727, 0.7051, 0.2273, 0.7051, 0.2273, 0.6068, 0.2727, 0.7051, 0.2727, 0.8034, 0.2273, 0.8034, 0.2273, 0.7051, 0.2727, 0.8034, 0.2727, 0.9017, 0.2273, 0.9017, 0.2273, 0.8034, 0.5, 0.0171, 0.5, 0.1154, 0.4545, 0.1154, 0.4545, 0.0171, 0.5, 0.1154, 0.5, 0.2137, 0.4545, 0.2137, 0.4545, 0.1154, 0.5, 0.2137, 0.5, 0.312, 0.4545, 0.312, 0.4545, 0.2137, 0.5, 0.312, 0.5, 0.4103, 0.4545, 0.4103, 0.4545, 0.312, 0.5, 0.4103, 0.5, 0.5085, 0.4545, 0.5085, 0.4545, 0.4103, 0.5, 0.5085, 0.5, 0.6068, 0.4545, 0.6068, 0.4545, 0.5085, 0.5, 0.6068, 0.5, 0.7051, 0.4545, 0.7051, 0.4545, 0.6068, 0.5, 0.7051, 0.5, 0.8034, 0.4545, 0.8034, 0.4545, 0.7051, 0.5, 0.8034, 0.5, 0.9017, 0.4545, 0.9017, 0.4545, 0.8034, 0.7273, 0.0171, 0.7273, 0.1154, 0.6818, 0.1154, 0.6818, 0.0171, 0.7273, 0.1154, 0.7273, 0.2137, 0.6818, 0.2137, 0.6818, 0.1154, 0.7273, 0.2137, 0.7273, 0.312, 0.6818, 0.312, 0.6818, 0.2137, 0.7273, 0.312, 0.7273, 0.4103, 0.6818, 0.4103, 0.6818, 0.312, 0.7273, 0.4103, 0.7273, 0.5085, 0.6818, 0.5085, 0.6818, 0.4103, 0.7273, 0.5085, 0.7273, 0.6068, 0.6818, 0.6068, 0.6818, 0.5085, 0.7273, 0.6068, 0.7273, 0.7051, 0.6818, 0.7051, 0.6818, 0.6068, 0.7273, 0.7051, 0.7273, 0.8034, 0.6818, 0.8034, 0.6818, 0.7051, 0.7273, 0.8034, 0.7273, 0.9017, 0.6818, 0.9017, 0.6818, 0.8034, 0.1818, 0.0171, 0.1818, 0.1154, 0.1364, 0.1154, 0.1364, 0.0171, 0.1818, 0.1154, 0.1818, 0.2137, 0.1364, 0.2137, 0.1364, 0.1154, 0.1818, 0.2137, 0.1818, 0.312, 0.1364, 0.312, 0.1364, 0.2137, 0.1818, 0.312, 0.1818, 0.4103, 0.1364, 0.4103, 0.1364, 0.312, 0.1818, 0.4103, 0.1818, 0.5085, 0.1364, 0.5085, 0.1364, 0.4103, 0.1818, 0.5085, 0.1818, 0.6068, 0.1364, 0.6068, 0.1364, 0.5085, 0.1818, 0.6068, 0.1818, 0.7051, 0.1364, 0.7051, 0.1364, 0.6068, 0.1818, 0.7051, 0.1818, 0.8034, 0.1364, 0.8034, 0.1364, 0.7051, 0.1818, 0.8034, 0.1818, 0.9017, 0.1364, 0.9017, 0.1364, 0.8034, 0.4091, 0.0171, 0.4091, 0.1154, 0.3636, 0.1154, 0.3636, 0.0171, 0.4091, 0.1154, 0.4091, 0.2137, 0.3636, 0.2137, 0.3636, 0.1154, 0.4091, 0.2137, 0.4091, 0.312, 0.3636, 0.312, 0.3636, 0.2137, 0.4091, 0.312, 0.4091, 0.4103, 0.3636, 0.4103, 0.3636, 0.312, 0.4091, 0.4103, 0.4091, 0.5085, 0.3636, 0.5085, 0.3636, 0.4103, 0.4091, 0.5085, 0.4091, 0.6068, 0.3636, 0.6068, 0.3636, 0.5085, 0.4091, 0.6068, 0.4091, 0.7051, 0.3636, 0.7051, 0.3636, 0.6068, 0.4091, 0.7051, 0.4091, 0.8034, 0.3636, 0.8034, 0.3636, 0.7051, 0.4091, 0.8034, 0.4091, 0.9017, 0.3636, 0.9017, 0.3636, 0.8034, 1.0, 0.0171, 1.0, 0.1154, 0.9545, 0.1154, 0.9545, 0.0171, 1.0, 0.1154, 1.0, 0.2137, 0.9545, 0.2137, 0.9545, 0.1154, 1.0, 0.2137, 1.0, 0.312, 0.9545, 0.312, 0.9545, 0.2137, 1.0, 0.312, 1.0, 0.4103, 0.9545, 0.4103, 0.9545, 0.312, 1.0, 0.4103, 1.0, 0.5085, 0.9545, 0.5085, 0.9545, 0.4103, 1.0, 0.5085, 1.0, 0.6068, 0.9545, 0.6068, 0.9545, 0.5085, 1.0, 0.6068, 1.0, 0.7051, 0.9545, 0.7051, 0.9545, 0.6068, 1.0, 0.7051, 1.0, 0.8034, 0.9545, 0.8034, 0.9545, 0.7051, 1.0, 0.8034, 1.0, 0.9017, 0.9545, 0.9017, 0.9545, 0.8034, 0.6364, 0.0171, 0.6364, 0.1154, 0.5909, 0.1154, 0.5909, 0.0171, 0.6364, 0.1154, 0.6364, 0.2137, 0.5909, 0.2137, 0.5909, 0.1154, 0.6364, 0.2137, 0.6364, 0.312, 0.5909, 0.312, 0.5909, 0.2137, 0.6364, 0.312, 0.6364, 0.4103, 0.5909, 0.4103, 0.5909, 0.312, 0.6364, 0.4103, 0.6364, 0.5085, 0.5909, 0.5085, 0.5909, 0.4103, 0.6364, 0.5085, 0.6364, 0.6068, 0.5909, 0.6068, 0.5909, 0.5085, 0.6364, 0.6068, 0.6364, 0.7051, 0.5909, 0.7051, 0.5909, 0.6068, 0.6364, 0.7051, 0.6364, 0.8034, 0.5909, 0.8034, 0.5909, 0.7051, 0.6364, 0.8034, 0.6364, 0.9017, 0.5909, 0.9017, 0.5909, 0.8034, 0.04545, 0.0171, 0.04545, 0.1154, -2.682e-07, 0.1154, -2.682e-07, 0.0171, 0.04545, 0.1154, 0.04545, 0.2137, -2.682e-07, 0.2137, -2.682e-07, 0.1154, 0.04545, 0.2137, 0.04545, 0.312, -2.682e-07, 0.312, -2.682e-07, 0.2137, 0.04545, 0.312, 0.04545, 0.4103, -2.682e-07, 0.4103, -2.682e-07, 0.312, 0.04545, 0.4103, 0.04545, 0.5086, -2.682e-07, 0.5086, -2.682e-07, 0.4103, 0.04545, 0.5086, 0.04545, 0.6068, -2.682e-07, 0.6068, -2.682e-07, 0.5086, 0.04545, 0.6068, 0.04545, 0.7051, -2.682e-07, 0.7051, -2.682e-07, 0.6068, 0.04545, 0.7051, 0.04545, 0.8034, -2.682e-07, 0.8034, -2.682e-07, 0.7051, 0.04545, 0.8034, 0.04545, 0.9017, -2.682e-07, 0.9017, -2.682e-07, 0.8034, 0.04545, 0.9509, -2.682e-07, 0.9509, -2.682e-07, 1.0, 0.04545, 1.0, 0.9545, 0.0, 0.9545, 0.0, 0.9091, 0.0, 0.9091, 0.0, 0.9091, 0.0, 0.9091, 0.0, 0.8636, 0.0, 0.8636, 0.0, 0.8636, 0.0, 0.8636, 0.0, 0.8182, 0.0, 0.8182, 0.0, 0.8182, 0.0, 0.8182, 0.0, 0.7727, 0.0, 0.7727, 0.0, 0.7727, 0.0, 0.7727, 0.0, 0.7273, 0.0, 0.7273, 0.0, 0.7273, 0.0, 0.7273, 0.0, 0.6818, 0.0, 0.6818, 0.0, 0.6818, 0.0, 0.6818, 0.0, 0.6364, 0.0, 0.6364, 0.0, 0.6364, 0.0, 0.6364, 0.0, 0.5909, 0.0, 0.5909, 0.0, 0.5909, 0.0, 0.5909, 0.0, 0.5455, 0.0, 0.5455, 0.0, 0.5455, 0.0, 0.5455, 0.0, 0.5, 0.0, 0.5, 0.0, 0.5, 0.0, 0.5, 0.0, 0.4545, 0.0, 0.4545, 0.0, 0.4545, 0.0, 0.4545, 0.0, 0.4091, 0.0, 0.4091, 0.0, 0.4091, 0.0, 0.4091, 0.0, 0.3636, 0.0, 0.3636, 0.0, 0.3636, 0.0, 0.3636, 0.0, 0.3182, 0.0, 0.3182, 0.0, 0.3182, 0.0, 0.3182, 0.0, 0.2727, 0.0, 0.2727, 0.0, 0.2727, 0.0, 0.2727, 0.0, 0.2273, 0.0, 0.2273, 0.0, 0.2273, 0.0, 0.2273, 0.0, 0.1818, 0.0, 0.1818, 0.0, 0.1818, 0.0, 0.1818, 0.0, 0.1364, 0.0, 0.1364, 0.0, 0.1364, 0.0, 0.1364, 0.0, 0.09091, 0.0, 0.09091, 0.0, 0.09091, 0.0, 0.09091, 0.0, 0.04545, 0.0, 0.04545, 0.0, 0.04545, 0.0, 0.04545, 0.0, -2.682e-07, 0.0, -2.682e-07, 0.0, 0.6364, 0.9509, 0.5909, 0.9509, 0.5909, 1.0, 0.6364, 1.0, 1.0, 0.9509, 0.9545, 0.9509, 0.9545, 1.0, 1.0, 1.0, 0.4091, 0.9509, 0.3636, 0.9509, 0.3636, 1.0, 0.4091, 1.0, 0.1818, 0.9509, 0.1364, 0.9509, 0.1364, 1.0, 0.1818, 1.0, 0.7273, 0.9509, 0.6818, 0.9509, 0.6818, 1.0, 0.7273, 1.0, 0.5, 0.9509, 0.4545, 0.9509, 0.4545, 1.0, 0.5, 1.0, 0.2727, 0.9509, 0.2273, 0.9509, 0.2273, 1.0, 0.2727, 1.0, 0.8636, 0.0171, 0.8182, 0.0171, 0.8182, 0.1154, 0.8636, 0.1154, 0.8182, 0.9509, 0.7727, 0.9509, 0.7727, 1.0, 0.8182, 1.0, 0.5909, 0.9509, 0.5455, 0.9509, 0.5455, 1.0, 0.5909, 1.0, 0.3636, 0.9509, 0.3182, 0.9509, 0.3182, 1.0, 0.3636, 1.0, 0.1364, 0.9509, 0.09091, 0.9509, 0.09091, 1.0, 0.1364, 1.0, 0.9091, 0.9509, 0.8636, 0.9509, 0.8636, 1.0, 0.9091, 1.0, 0.6818, 0.9509, 0.6364, 0.9509, 0.6364, 1.0, 0.6818, 1.0, 0.4545, 0.9509, 0.4091, 0.9509, 0.4091, 1.0, 0.4545, 1.0, 0.2273, 0.9509, 0.1818, 0.9509, 0.1818, 1.0, 0.2273, 1.0, 0.9545, 0.9509, 0.9091, 0.9509, 0.9091, 1.0, 0.9545, 1.0, 0.7727, 0.9509, 0.7273, 0.9509, 0.7273, 1.0, 0.7727, 1.0, 0.5455, 0.9509, 0.5, 0.9509, 0.5, 1.0, 0.5455, 1.0, 0.3182, 0.9509, 0.2727, 0.9509, 0.2727, 1.0, 0.3182, 1.0, 0.09091, 0.9509, 0.04545, 0.9509, 0.04545, 1.0, 0.09091, 1.0, 0.8636, 0.9509, 0.8182, 0.9509, 0.8182, 1.0, 0.8636, 1.0, 0.09091, 0.0, 0.1364, 0.0, 0.1818, 0.0, 0.2259, 0.0, 0.2259, 0.0, 0.1818, 0.0, 0.2273, 0.0, 0.2815, 0.0, 0.2815, 0.0, 0.2273, 0.0, 0.2727, 0.0, 0.324, 0.0, 0.324, 0.0, 0.2727, 0.0, 0.3182, 0.0, 0.3633, 0.0, 0.3633, 0.0, 0.3182, 0.0, 0.3636, 0.0, 0.4091, 0.0, 0.04545, 0.0, 0.09091, 0.0, 0.2259, 0.0, 0.2389, 0.0, 0.2389, 0.0, 0.2259, 0.0, 0.2815, 0.0, 0.3129, 0.0, 0.3129, 0.0, 0.2815, 0.0, 0.324, 0.0, 0.3601, 0.0, 0.3601, 0.0, 0.324, 0.0, 0.3633, 0.0, 0.4006, 0.0, 0.4006, 0.0, 0.3633, 0.0, 0.4091, 0.0, 0.4545, 0.0, -2.682e-07, 0.0, 0.04545, 0.0, 0.2389, 0.0, 0.2561, 0.0, 0.2561, 0.0, 0.2389, 0.0, 0.3129, 0.0, 0.3469, 0.0, 0.3469, 0.0, 0.3129, 0.0, 0.3601, 0.0, 0.398, 0.0, 0.398, 0.0, 0.3601, 0.0, 0.4006, 0.0, 0.439, 0.0, 0.439, 0.0, 0.4006, 0.0, 0.4545, 0.0, 0.5, 0.0, 0.9545, 0.0, 1.0, 0.0, 0.7439, 0.0, 0.7611, 0.0, 0.7611, 0.0, 0.7439, 0.0, 0.6531, 0.0, 0.6871, 0.0, 0.6871, 0.0, 0.6531, 0.0, 0.602, 0.0, 0.6399, 0.0, 0.6399, 0.0, 0.602, 0.0, 0.561, 0.0, 0.5994, 0.0, 0.5994, 0.0, 0.561, 0.0, 0.5, 0.0, 0.5455, 0.0, 0.9091, 0.0, 0.9545, 0.0, 0.7611, 0.0, 0.7741, 0.0, 0.7741, 0.0, 0.7611, 0.0, 0.6871, 0.0, 0.7185, 0.0, 0.7185, 0.0, 0.6871, 0.0, 0.6399, 0.0, 0.676, 0.0, 0.676, 0.0, 0.6399, 0.0, 0.5994, 0.0, 0.6367, 0.0, 0.6367, 0.0, 0.5994, 0.0, 0.5455, 0.0, 0.5909, 0.0, 0.8636, 0.0, 0.9091, 0.0, 0.7741, 0.0, 0.8182, 0.0, 0.8182, 0.0, 0.7741, 0.0, 0.7185, 0.0, 0.7727, 0.0, 0.7727, 0.0, 0.7185, 0.0, 0.676, 0.0, 0.7273, 0.0, 0.7273, 0.0, 0.676, 0.0, 0.6367, 0.0, 0.6818, 0.0, 0.6818, 0.0, 0.6367, 0.0, 0.5909, 0.0, 0.6364, 0.0, 0.9545, 0.0, 0.9545, 0.0171, 1.0, 0.0171, 1.0, 0.0, 0.9091, 0.0, 0.9091, 0.0171, 0.9545, 0.0171, 0.9545, 0.0, 0.8636, 0.0, 0.8636, 0.0171, 0.9091, 0.0171, 0.9091, 0.0, 0.8182, 0.0, 0.8182, 0.0171, 0.8636, 0.0171, 0.8636, 0.0, 0.7727, 0.0, 0.7727, 0.0171, 0.8182, 0.0171, 0.8182, 0.0, 0.7273, 0.0, 0.7273, 0.0171, 0.7727, 0.0171, 0.7727, 0.0, 0.6818, 0.0, 0.6818, 0.0171, 0.7273, 0.0171, 0.7273, 0.0, 0.6364, 0.0, 0.6364, 0.0171, 0.6818, 0.0171, 0.6818, 0.0, 0.5909, 0.0, 0.5909, 0.0171, 0.6364, 0.0171, 0.6364, 0.0, 0.5455, 0.0, 0.5455, 0.0171, 0.5909, 0.0171, 0.5909, 0.0, 0.5, 0.0, 0.5, 0.0171, 0.5455, 0.0171, 0.5455, 0.0, 0.4545, 0.0, 0.4545, 0.0171, 0.5, 0.0171, 0.5, 0.0, 0.4091, 0.0, 0.4091, 0.0171, 0.4545, 0.0171, 0.4545, 0.0, 0.3636, 0.0, 0.3636, 0.0171, 0.4091, 0.0171, 0.4091, 0.0, 0.3182, 0.0, 0.3182, 0.0171, 0.3636, 0.0171, 0.3636, 0.0, 0.2727, 0.0, 0.2727, 0.0171, 0.3182, 0.0171, 0.3182, 0.0, 0.2273, 0.0, 0.2273, 0.0171, 0.2727, 0.0171, 0.2727, 0.0, 0.1818, 0.0, 0.1818, 0.0171, 0.2273, 0.0171, 0.2273, 0.0, 0.1364, 0.0, 0.1364, 0.0171, 0.1818, 0.0171, 0.1818, 0.0, 0.09091, 0.0, 0.09091, 0.0171, 0.1364, 0.0171, 0.1364, 0.0, 0.04545, 0.0, 0.04545, 0.0171, 0.09091, 0.0171, 0.09091, 0.0, -2.682e-07, 0.0, -2.682e-07, 0.0171, 0.04545, 0.0171, 0.04545, 0.0, 1.0, 0.0, 1.0, 0.0, 0.9545, 0.0, 0.9545, 0.0, 0.8636, 0.1154, 0.8182, 0.1154, 0.8182, 0.2137, 0.8636, 0.2137, 0.8636, 0.2137, 0.8182, 0.2137, 0.8182, 0.312, 0.8636, 0.312, 0.8636, 0.312, 0.8182, 0.312, 0.8182, 0.4103, 0.8636, 0.4103, 0.8636, 0.4103, 0.8182, 0.4103, 0.8182, 0.5085, 0.8636, 0.5085, 0.8636, 0.5085, 0.8182, 0.5085, 0.8182, 0.6068, 0.8636, 0.6068, 0.8636, 0.6068, 0.8182, 0.6068, 0.8182, 0.7051, 0.8636, 0.7051, 0.8636, 0.7051, 0.8182, 0.7051, 0.8182, 0.8034, 0.8636, 0.8034, 0.8636, 0.8034, 0.8182, 0.8034, 0.8182, 0.9017, 0.8636, 0.9017, 0.09091, 0.0171, 0.04545, 0.0171, 0.04545, 0.1154, 0.09091, 0.1154, 0.09091, 0.1154, 0.04545, 0.1154, 0.04545, 0.2137, 0.09091, 0.2137, 0.09091, 0.2137, 0.04545, 0.2137, 0.04545, 0.312, 0.09091, 0.312, 0.09091, 0.312, 0.04545, 0.312, 0.04545, 0.4103, 0.09091, 0.4103, 0.09091, 0.4103, 0.04545, 0.4103, 0.04545, 0.5086, 0.09091, 0.5085, 0.09091, 0.5085, 0.04545, 0.5086, 0.04545, 0.6068, 0.09091, 0.6068, 0.09091, 0.6068, 0.04545, 0.6068, 0.04545, 0.7051, 0.09091, 0.7051, 0.09091, 0.7051, 0.04545, 0.7051, 0.04545, 0.8034, 0.09091, 0.8034, 0.09091, 0.8034, 0.04545, 0.8034, 0.04545, 0.9017, 0.09091, 0.9017, 0.3182, 0.0171, 0.2727, 0.0171, 0.2727, 0.1154, 0.3182, 0.1154, 0.3182, 0.1154, 0.2727, 0.1154, 0.2727, 0.2137, 0.3182, 0.2137, 0.3182, 0.2137, 0.2727, 0.2137, 0.2727, 0.312, 0.3182, 0.312, 0.3182, 0.312, 0.2727, 0.312, 0.2727, 0.4103, 0.3182, 0.4103, 0.3182, 0.4103, 0.2727, 0.4103, 0.2727, 0.5085, 0.3182, 0.5085, 0.3182, 0.5085, 0.2727, 0.5085, 0.2727, 0.6068, 0.3182, 0.6068, 0.3182, 0.6068, 0.2727, 0.6068, 0.2727, 0.7051, 0.3182, 0.7051, 0.3182, 0.7051, 0.2727, 0.7051, 0.2727, 0.8034, 0.3182, 0.8034, 0.3182, 0.8034, 0.2727, 0.8034, 0.2727, 0.9017, 0.3182, 0.9017, 0.5455, 0.0171, 0.5, 0.0171, 0.5, 0.1154, 0.5455, 0.1154, 0.5455, 0.1154, 0.5, 0.1154, 0.5, 0.2137, 0.5455, 0.2137, 0.5455, 0.2137, 0.5, 0.2137, 0.5, 0.312, 0.5455, 0.312, 0.5455, 0.312, 0.5, 0.312, 0.5, 0.4103, 0.5455, 0.4103, 0.5455, 0.4103, 0.5, 0.4103, 0.5, 0.5085, 0.5455, 0.5085, 0.5455, 0.5085, 0.5, 0.5085, 0.5, 0.6068, 0.5455, 0.6068, 0.5455, 0.6068, 0.5, 0.6068, 0.5, 0.7051, 0.5455, 0.7051, 0.5455, 0.7051, 0.5, 0.7051, 0.5, 0.8034, 0.5455, 0.8034, 0.5455, 0.8034, 0.5, 0.8034, 0.5, 0.9017, 0.5455, 0.9017, 0.7727, 0.0171, 0.7273, 0.0171, 0.7273, 0.1154, 0.7727, 0.1154, 0.7727, 0.1154, 0.7273, 0.1154, 0.7273, 0.2137, 0.7727, 0.2137, 0.7727, 0.2137, 0.7273, 0.2137, 0.7273, 0.312, 0.7727, 0.312, 0.7727, 0.312, 0.7273, 0.312, 0.7273, 0.4103, 0.7727, 0.4103, 0.7727, 0.4103, 0.7273, 0.4103, 0.7273, 0.5085, 0.7727, 0.5085, 0.7727, 0.5085, 0.7273, 0.5085, 0.7273, 0.6068, 0.7727, 0.6068, 0.7727, 0.6068, 0.7273, 0.6068, 0.7273, 0.7051, 0.7727, 0.7051, 0.7727, 0.7051, 0.7273, 0.7051, 0.7273, 0.8034, 0.7727, 0.8034, 0.7727, 0.8034, 0.7273, 0.8034, 0.7273, 0.9017, 0.7727, 0.9017, 0.9545, 0.0171, 0.9091, 0.0171, 0.9091, 0.1154, 0.9545, 0.1154, 0.9545, 0.1154, 0.9091, 0.1154, 0.9091, 0.2137, 0.9545, 0.2137, 0.9545, 0.2137, 0.9091, 0.2137, 0.9091, 0.312, 0.9545, 0.312, 0.9545, 0.312, 0.9091, 0.312, 0.9091, 0.4103, 0.9545, 0.4103, 0.9545, 0.4103, 0.9091, 0.4103, 0.9091, 0.5085, 0.9545, 0.5085, 0.9545, 0.5085, 0.9091, 0.5085, 0.9091, 0.6068, 0.9545, 0.6068, 0.9545, 0.6068, 0.9091, 0.6068, 0.9091, 0.7051, 0.9545, 0.7051, 0.9545, 0.7051, 0.9091, 0.7051, 0.9091, 0.8034, 0.9545, 0.8034, 0.9545, 0.8034, 0.9091, 0.8034, 0.9091, 0.9017, 0.9545, 0.9017, 0.2273, 0.0171, 0.1818, 0.0171, 0.1818, 0.1154, 0.2273, 0.1154, 0.2273, 0.1154, 0.1818, 0.1154, 0.1818, 0.2137, 0.2273, 0.2137, 0.2273, 0.2137, 0.1818, 0.2137, 0.1818, 0.312, 0.2273, 0.312, 0.2273, 0.312, 0.1818, 0.312, 0.1818, 0.4103, 0.2273, 0.4103, 0.2273, 0.4103, 0.1818, 0.4103, 0.1818, 0.5085, 0.2273, 0.5085, 0.2273, 0.5085, 0.1818, 0.5085, 0.1818, 0.6068, 0.2273, 0.6068, 0.2273, 0.6068, 0.1818, 0.6068, 0.1818, 0.7051, 0.2273, 0.7051, 0.2273, 0.7051, 0.1818, 0.7051, 0.1818, 0.8034, 0.2273, 0.8034, 0.2273, 0.8034, 0.1818, 0.8034, 0.1818, 0.9017, 0.2273, 0.9017, 0.4545, 0.0171, 0.4091, 0.0171, 0.4091, 0.1154, 0.4545, 0.1154, 0.4545, 0.1154, 0.4091, 0.1154, 0.4091, 0.2137, 0.4545, 0.2137, 0.4545, 0.2137, 0.4091, 0.2137, 0.4091, 0.312, 0.4545, 0.312, 0.4545, 0.312, 0.4091, 0.312, 0.4091, 0.4103, 0.4545, 0.4103, 0.4545, 0.4103, 0.4091, 0.4103, 0.4091, 0.5085, 0.4545, 0.5085, 0.4545, 0.5085, 0.4091, 0.5085, 0.4091, 0.6068, 0.4545, 0.6068, 0.4545, 0.6068, 0.4091, 0.6068, 0.4091, 0.7051, 0.4545, 0.7051, 0.4545, 0.7051, 0.4091, 0.7051, 0.4091, 0.8034, 0.4545, 0.8034, 0.4545, 0.8034, 0.4091, 0.8034, 0.4091, 0.9017, 0.4545, 0.9017, 0.6818, 0.0171, 0.6364, 0.0171, 0.6364, 0.1154, 0.6818, 0.1154, 0.6818, 0.1154, 0.6364, 0.1154, 0.6364, 0.2137, 0.6818, 0.2137, 0.6818, 0.2137, 0.6364, 0.2137, 0.6364, 0.312, 0.6818, 0.312, 0.6818, 0.312, 0.6364, 0.312, 0.6364, 0.4103, 0.6818, 0.4103, 0.6818, 0.4103, 0.6364, 0.4103, 0.6364, 0.5085, 0.6818, 0.5085, 0.6818, 0.5085, 0.6364, 0.5085, 0.6364, 0.6068, 0.6818, 0.6068, 0.6818, 0.6068, 0.6364, 0.6068, 0.6364, 0.7051, 0.6818, 0.7051, 0.6818, 0.7051, 0.6364, 0.7051, 0.6364, 0.8034, 0.6818, 0.8034, 0.6818, 0.8034, 0.6364, 0.8034, 0.6364, 0.9017, 0.6818, 0.9017, 0.9091, 0.0171, 0.8636, 0.0171, 0.8636, 0.1154, 0.9091, 0.1154, 0.9091, 0.1154, 0.8636, 0.1154, 0.8636, 0.2137, 0.9091, 0.2137, 0.9091, 0.2137, 0.8636, 0.2137, 0.8636, 0.312, 0.9091, 0.312, 0.9091, 0.312, 0.8636, 0.312, 0.8636, 0.4103, 0.9091, 0.4103, 0.9091, 0.4103, 0.8636, 0.4103, 0.8636, 0.5085, 0.9091, 0.5085, 0.9091, 0.5085, 0.8636, 0.5085, 0.8636, 0.6068, 0.9091, 0.6068, 0.9091, 0.6068, 0.8636, 0.6068, 0.8636, 0.7051, 0.9091, 0.7051, 0.9091, 0.7051, 0.8636, 0.7051, 0.8636, 0.8034, 0.9091, 0.8034, 0.9091, 0.8034, 0.8636, 0.8034, 0.8636, 0.9017, 0.9091, 0.9017, 0.1364, 0.0171, 0.09091, 0.0171, 0.09091, 0.1154, 0.1364, 0.1154, 0.1364, 0.1154, 0.09091, 0.1154, 0.09091, 0.2137, 0.1364, 0.2137, 0.1364, 0.2137, 0.09091, 0.2137, 0.09091, 0.312, 0.1364, 0.312, 0.1364, 0.312, 0.09091, 0.312, 0.09091, 0.4103, 0.1364, 0.4103, 0.1364, 0.4103, 0.09091, 0.4103, 0.09091, 0.5085, 0.1364, 0.5085, 0.1364, 0.5085, 0.09091, 0.5085, 0.09091, 0.6068, 0.1364, 0.6068, 0.1364, 0.6068, 0.09091, 0.6068, 0.09091, 0.7051, 0.1364, 0.7051, 0.1364, 0.7051, 0.09091, 0.7051, 0.09091, 0.8034, 0.1364, 0.8034, 0.1364, 0.8034, 0.09091, 0.8034, 0.09091, 0.9017, 0.1364, 0.9017, 0.3636, 0.0171, 0.3182, 0.0171, 0.3182, 0.1154, 0.3636, 0.1154, 0.3636, 0.1154, 0.3182, 0.1154, 0.3182, 0.2137, 0.3636, 0.2137, 0.3636, 0.2137, 0.3182, 0.2137, 0.3182, 0.312, 0.3636, 0.312, 0.3636, 0.312, 0.3182, 0.312, 0.3182, 0.4103, 0.3636, 0.4103, 0.3636, 0.4103, 0.3182, 0.4103, 0.3182, 0.5085, 0.3636, 0.5085, 0.3636, 0.5085, 0.3182, 0.5085, 0.3182, 0.6068, 0.3636, 0.6068, 0.3636, 0.6068, 0.3182, 0.6068, 0.3182, 0.7051, 0.3636, 0.7051, 0.3636, 0.7051, 0.3182, 0.7051, 0.3182, 0.8034, 0.3636, 0.8034, 0.3636, 0.8034, 0.3182, 0.8034, 0.3182, 0.9017, 0.3636, 0.9017, 0.5909, 0.0171, 0.5455, 0.0171, 0.5455, 0.1154, 0.5909, 0.1154, 0.5909, 0.1154, 0.5455, 0.1154, 0.5455, 0.2137, 0.5909, 0.2137, 0.5909, 0.2137, 0.5455, 0.2137, 0.5455, 0.312, 0.5909, 0.312, 0.5909, 0.312, 0.5455, 0.312, 0.5455, 0.4103, 0.5909, 0.4103, 0.5909, 0.4103, 0.5455, 0.4103, 0.5455, 0.5085, 0.5909, 0.5085, 0.5909, 0.5085, 0.5455, 0.5085, 0.5455, 0.6068, 0.5909, 0.6068, 0.5909, 0.6068, 0.5455, 0.6068, 0.5455, 0.7051, 0.5909, 0.7051, 0.5909, 0.7051, 0.5455, 0.7051, 0.5455, 0.8034, 0.5909, 0.8034, 0.5909, 0.8034, 0.5455, 0.8034, 0.5455, 0.9017, 0.5909, 0.9017, 0.8182, 0.0171, 0.7727, 0.0171, 0.7727, 0.1154, 0.8182, 0.1154, 0.8182, 0.1154, 0.7727, 0.1154, 0.7727, 0.2137, 0.8182, 0.2137, 0.8182, 0.2137, 0.7727, 0.2137, 0.7727, 0.312, 0.8182, 0.312, 0.8182, 0.312, 0.7727, 0.312, 0.7727, 0.4103, 0.8182, 0.4103, 0.8182, 0.4103, 0.7727, 0.4103, 0.7727, 0.5085, 0.8182, 0.5085, 0.8182, 0.5085, 0.7727, 0.5085, 0.7727, 0.6068, 0.8182, 0.6068, 0.8182, 0.6068, 0.7727, 0.6068, 0.7727, 0.7051, 0.8182, 0.7051, 0.8182, 0.7051, 0.7727, 0.7051, 0.7727, 0.8034, 0.8182, 0.8034, 0.8182, 0.8034, 0.7727, 0.8034, 0.7727, 0.9017, 0.8182, 0.9017, 0.2727, 0.0171, 0.2273, 0.0171, 0.2273, 0.1154, 0.2727, 0.1154, 0.2727, 0.1154, 0.2273, 0.1154, 0.2273, 0.2137, 0.2727, 0.2137, 0.2727, 0.2137, 0.2273, 0.2137, 0.2273, 0.312, 0.2727, 0.312, 0.2727, 0.312, 0.2273, 0.312, 0.2273, 0.4103, 0.2727, 0.4103, 0.2727, 0.4103, 0.2273, 0.4103, 0.2273, 0.5085, 0.2727, 0.5085, 0.2727, 0.5085, 0.2273, 0.5085, 0.2273, 0.6068, 0.2727, 0.6068, 0.2727, 0.6068, 0.2273, 0.6068, 0.2273, 0.7051, 0.2727, 0.7051, 0.2727, 0.7051, 0.2273, 0.7051, 0.2273, 0.8034, 0.2727, 0.8034, 0.2727, 0.8034, 0.2273, 0.8034, 0.2273, 0.9017, 0.2727, 0.9017, 0.5, 0.0171, 0.4545, 0.0171, 0.4545, 0.1154, 0.5, 0.1154, 0.5, 0.1154, 0.4545, 0.1154, 0.4545, 0.2137, 0.5, 0.2137, 0.5, 0.2137, 0.4545, 0.2137, 0.4545, 0.312, 0.5, 0.312, 0.5, 0.312, 0.4545, 0.312, 0.4545, 0.4103, 0.5, 0.4103, 0.5, 0.4103, 0.4545, 0.4103, 0.4545, 0.5085, 0.5, 0.5085, 0.5, 0.5085, 0.4545, 0.5085, 0.4545, 0.6068, 0.5, 0.6068, 0.5, 0.6068, 0.4545, 0.6068, 0.4545, 0.7051, 0.5, 0.7051, 0.5, 0.7051, 0.4545, 0.7051, 0.4545, 0.8034, 0.5, 0.8034, 0.5, 0.8034, 0.4545, 0.8034, 0.4545, 0.9017, 0.5, 0.9017, 0.7273, 0.0171, 0.6818, 0.0171, 0.6818, 0.1154, 0.7273, 0.1154, 0.7273, 0.1154, 0.6818, 0.1154, 0.6818, 0.2137, 0.7273, 0.2137, 0.7273, 0.2137, 0.6818, 0.2137, 0.6818, 0.312, 0.7273, 0.312, 0.7273, 0.312, 0.6818, 0.312, 0.6818, 0.4103, 0.7273, 0.4103, 0.7273, 0.4103, 0.6818, 0.4103, 0.6818, 0.5085, 0.7273, 0.5085, 0.7273, 0.5085, 0.6818, 0.5085, 0.6818, 0.6068, 0.7273, 0.6068, 0.7273, 0.6068, 0.6818, 0.6068, 0.6818, 0.7051, 0.7273, 0.7051, 0.7273, 0.7051, 0.6818, 0.7051, 0.6818, 0.8034, 0.7273, 0.8034, 0.7273, 0.8034, 0.6818, 0.8034, 0.6818, 0.9017, 0.7273, 0.9017, 0.1818, 0.0171, 0.1364, 0.0171, 0.1364, 0.1154, 0.1818, 0.1154, 0.1818, 0.1154, 0.1364, 0.1154, 0.1364, 0.2137, 0.1818, 0.2137, 0.1818, 0.2137, 0.1364, 0.2137, 0.1364, 0.312, 0.1818, 0.312, 0.1818, 0.312, 0.1364, 0.312, 0.1364, 0.4103, 0.1818, 0.4103, 0.1818, 0.4103, 0.1364, 0.4103, 0.1364, 0.5085, 0.1818, 0.5085, 0.1818, 0.5085, 0.1364, 0.5085, 0.1364, 0.6068, 0.1818, 0.6068, 0.1818, 0.6068, 0.1364, 0.6068, 0.1364, 0.7051, 0.1818, 0.7051, 0.1818, 0.7051, 0.1364, 0.7051, 0.1364, 0.8034, 0.1818, 0.8034, 0.1818, 0.8034, 0.1364, 0.8034, 0.1364, 0.9017, 0.1818, 0.9017, 0.4091, 0.0171, 0.3636, 0.0171, 0.3636, 0.1154, 0.4091, 0.1154, 0.4091, 0.1154, 0.3636, 0.1154, 0.3636, 0.2137, 0.4091, 0.2137, 0.4091, 0.2137, 0.3636, 0.2137, 0.3636, 0.312, 0.4091, 0.312, 0.4091, 0.312, 0.3636, 0.312, 0.3636, 0.4103, 0.4091, 0.4103, 0.4091, 0.4103, 0.3636, 0.4103, 0.3636, 0.5085, 0.4091, 0.5085, 0.4091, 0.5085, 0.3636, 0.5085, 0.3636, 0.6068, 0.4091, 0.6068, 0.4091, 0.6068, 0.3636, 0.6068, 0.3636, 0.7051, 0.4091, 0.7051, 0.4091, 0.7051, 0.3636, 0.7051, 0.3636, 0.8034, 0.4091, 0.8034, 0.4091, 0.8034, 0.3636, 0.8034, 0.3636, 0.9017, 0.4091, 0.9017, 1.0, 0.0171, 0.9545, 0.0171, 0.9545, 0.1154, 1.0, 0.1154, 1.0, 0.1154, 0.9545, 0.1154, 0.9545, 0.2137, 1.0, 0.2137, 1.0, 0.2137, 0.9545, 0.2137, 0.9545, 0.312, 1.0, 0.312, 1.0, 0.312, 0.9545, 0.312, 0.9545, 0.4103, 1.0, 0.4103, 1.0, 0.4103, 0.9545, 0.4103, 0.9545, 0.5085, 1.0, 0.5085, 1.0, 0.5085, 0.9545, 0.5085, 0.9545, 0.6068, 1.0, 0.6068, 1.0, 0.6068, 0.9545, 0.6068, 0.9545, 0.7051, 1.0, 0.7051, 1.0, 0.7051, 0.9545, 0.7051, 0.9545, 0.8034, 1.0, 0.8034, 1.0, 0.8034, 0.9545, 0.8034, 0.9545, 0.9017, 1.0, 0.9017, 0.6364, 0.0171, 0.5909, 0.0171, 0.5909, 0.1154, 0.6364, 0.1154, 0.6364, 0.1154, 0.5909, 0.1154, 0.5909, 0.2137, 0.6364, 0.2137, 0.6364, 0.2137, 0.5909, 0.2137, 0.5909, 0.312, 0.6364, 0.312, 0.6364, 0.312, 0.5909, 0.312, 0.5909, 0.4103, 0.6364, 0.4103, 0.6364, 0.4103, 0.5909, 0.4103, 0.5909, 0.5085, 0.6364, 0.5085, 0.6364, 0.5085, 0.5909, 0.5085, 0.5909, 0.6068, 0.6364, 0.6068, 0.6364, 0.6068, 0.5909, 0.6068, 0.5909, 0.7051, 0.6364, 0.7051, 0.6364, 0.7051, 0.5909, 0.7051, 0.5909, 0.8034, 0.6364, 0.8034, 0.6364, 0.8034, 0.5909, 0.8034, 0.5909, 0.9017, 0.6364, 0.9017, 0.04545, 0.0171, -2.682e-07, 0.0171, -2.682e-07, 0.1154, 0.04545, 0.1154, 0.04545, 0.1154, -2.682e-07, 0.1154, -2.682e-07, 0.2137, 0.04545, 0.2137, 0.04545, 0.2137, -2.682e-07, 0.2137, -2.682e-07, 0.312, 0.04545, 0.312, 0.04545, 0.312, -2.682e-07, 0.312, -2.682e-07, 0.4103, 0.04545, 0.4103, 0.04545, 0.4103, -2.682e-07, 0.4103, -2.682e-07, 0.5086, 0.04545, 0.5086, 0.04545, 0.5086, -2.682e-07, 0.5086, -2.682e-07, 0.6068, 0.04545, 0.6068, 0.04545, 0.6068, -2.682e-07, 0.6068, -2.682e-07, 0.7051, 0.04545, 0.7051, 0.04545, 0.7051, -2.682e-07, 0.7051, -2.682e-07, 0.8034, 0.04545, 0.8034, 0.04545, 0.8034, -2.682e-07, 0.8034, -2.682e-07, 0.9017, 0.04545, 0.9017, 0.9545, 1.0, 1.0, 1.0, 1.0, 1.0, 0.9545, 1.0, 0.9091, 1.0, 0.9545, 1.0, 0.9545, 1.0, 0.9091, 1.0, 0.8636, 1.0, 0.9091, 1.0, 0.9091, 1.0, 0.8636, 1.0, 0.8182, 1.0, 0.8636, 1.0, 0.8636, 1.0, 0.8182, 1.0, 0.7727, 1.0, 0.8182, 1.0, 0.8182, 1.0, 0.7727, 1.0, 0.7273, 1.0, 0.7727, 1.0, 0.7727, 1.0, 0.7273, 1.0, 0.6818, 1.0, 0.7273, 1.0, 0.7273, 1.0, 0.6818, 1.0, 0.6364, 1.0, 0.6818, 1.0, 0.6818, 1.0, 0.6364, 1.0, 0.5909, 1.0, 0.6364, 1.0, 0.6364, 1.0, 0.5909, 1.0, 0.5455, 1.0, 0.5909, 1.0, 0.5909, 1.0, 0.5455, 1.0, 0.5, 1.0, 0.5455, 1.0, 0.5455, 1.0, 0.5, 1.0, 0.4545, 1.0, 0.5, 1.0, 0.5, 1.0, 0.4545, 1.0, 0.4091, 1.0, 0.4545, 1.0, 0.4545, 1.0, 0.4091, 1.0, 0.3636, 1.0, 0.4091, 1.0, 0.4091, 1.0, 0.3636, 1.0, 0.3182, 1.0, 0.3636, 1.0, 0.3636, 1.0, 0.3182, 1.0, 0.2727, 1.0, 0.3182, 1.0, 0.3182, 1.0, 0.2727, 1.0, 0.2273, 1.0, 0.2727, 1.0, 0.2727, 1.0, 0.2273, 1.0, 0.1818, 1.0, 0.2273, 1.0, 0.2273, 1.0, 0.1818, 1.0, 0.1364, 1.0, 0.1818, 1.0, 0.1818, 1.0, 0.1364, 1.0, 0.09091, 1.0, 0.1364, 1.0, 0.1364, 1.0, 0.09091, 1.0, 0.04545, 1.0, 0.09091, 1.0, 0.09091, 1.0, 0.04545, 1.0, -2.682e-07, 1.0, 0.04545, 1.0, 0.04545, 1.0, -2.682e-07, 1.0, 0.7328, 0.7197, 0.7291, 0.8034, 0.7273, 0.8034, 0.7273, 0.7051, 0.7291, 0.8034, 0.7313, 0.8901, 0.7273, 0.9017, 0.7273, 0.8034, 0.7687, 0.3033, 0.7709, 0.2136, 0.7727, 0.2137, 0.7727, 0.312, 0.7687, 0.8901, 0.7709, 0.8034, 0.7727, 0.8034, 0.7727, 0.9017, 0.7709, 0.2136, 0.7685, 0.1234, 0.7727, 0.1154, 0.7727, 0.2137, 0.7709, 0.8034, 0.7672, 0.7197, 0.7727, 0.7051, 0.7727, 0.8034, 0.7291, 0.2136, 0.7313, 0.3033, 0.7273, 0.312, 0.7273, 0.2137, 0.7315, 0.1234, 0.7291, 0.2136, 0.7273, 0.2137, 0.7273, 0.1154, 0.7685, 0.1234, 0.7315, 0.1234, 0.7273, 0.1154, 0.7727, 0.1154, 0.7313, 0.3033, 0.7687, 0.3033, 0.7727, 0.312, 0.7273, 0.312, 0.7672, 0.7197, 0.7328, 0.7197, 0.7273, 0.7051, 0.7727, 0.7051, 0.7313, 0.8901, 0.7687, 0.8901, 0.7727, 0.9017, 0.7273, 0.9017, 0.7672, 0.8034, 0.7672, 0.8871, 0.7672, 0.8871, 0.7672, 0.8034, 0.7328, 0.7197, 0.7672, 0.7197, 0.7672, 0.7197, 0.7328, 0.7197, 0.7672, 0.7197, 0.7709, 0.8034, 0.7672, 0.8034, 0.7672, 0.7197, 0.7709, 0.8034, 0.7687, 0.8901, 0.7672, 0.8871, 0.7672, 0.8034, 0.7313, 0.8901, 0.7291, 0.8034, 0.7328, 0.8034, 0.7328, 0.8871, 0.7328, 0.7197, 0.7672, 0.7197, 0.7672, 0.7197, 0.7328, 0.7197, 0.7672, 0.7197, 0.7672, 0.8034, 0.7672, 0.8034, 0.7672, 0.7197, 0.7672, 0.8871, 0.7328, 0.8871, 0.7328, 0.8871, 0.7672, 0.8871, 0.7328, 0.8034, 0.7328, 0.7197, 0.7328, 0.7197, 0.7328, 0.8034, 0.7672, 0.8871, 0.7328, 0.8871, 0.7328, 0.8871, 0.7672, 0.8871, 0.7672, 0.7197, 0.7672, 0.8034, 0.7672, 0.8034, 0.7672, 0.7197, 0.7328, 0.8871, 0.7328, 0.8034, 0.7328, 0.8034, 0.7328, 0.8871, 0.7672, 0.8034, 0.7672, 0.8871, 0.7672, 0.8871, 0.7672, 0.8034, 0.7328, 0.7197, 0.7672, 0.7197, 0.7672, 0.7197, 0.7328, 0.7197, 0.7328, 0.8871, 0.7328, 0.8034, 0.7328, 0.8034, 0.7328, 0.8871, 0.7328, 0.7197, 0.7672, 0.7197, 0.7672, 0.7197, 0.7328, 0.7197, 0.7672, 0.8034, 0.7672, 0.8871, 0.7672, 0.8871, 0.7672, 0.8034, 0.7328, 0.8034, 0.7328, 0.7197, 0.7328, 0.7197, 0.7328, 0.8034, 0.7672, 0.7197, 0.7672, 0.8034, 0.7672, 0.8034, 0.7672, 0.7197, 0.7672, 0.8871, 0.7328, 0.8871, 0.7328, 0.8871, 0.7672, 0.8871, 0.7328, 0.8034, 0.7328, 0.7197, 0.7328, 0.7197, 0.7328, 0.8034, 0.7672, 0.8871, 0.7328, 0.8871, 0.7328, 0.8871, 0.7672, 0.8871, 0.7672, 0.7197, 0.7672, 0.8034, 0.7672, 0.8034, 0.7672, 0.7197, 0.7328, 0.8871, 0.7328, 0.8034, 0.7328, 0.8034, 0.7328, 0.8871, 0.7672, 0.8034, 0.7672, 0.8871, 0.7672, 0.8871, 0.7672, 0.8034, 0.7328, 0.7197, 0.7672, 0.7197, 0.7672, 0.7197, 0.7328, 0.7197, 0.7328, 0.8871, 0.7328, 0.8034, 0.7328, 0.8034, 0.7328, 0.8871, 0.7328, 0.7197, 0.7672, 0.7197, 0.7672, 0.7197, 0.7328, 0.7197, 0.7672, 0.8034, 0.7672, 0.8871, 0.7672, 0.8871, 0.7672, 0.8034, 0.7328, 0.8034, 0.7328, 0.7197, 0.7328, 0.7197, 0.7328, 0.8034, 0.7672, 0.7197, 0.7672, 0.8034, 0.7672, 0.8034, 0.7672, 0.7197, 0.7672, 0.8871, 0.7328, 0.8871, 0.7328, 0.8871, 0.7672, 0.8871, 0.7328, 0.8034, 0.7328, 0.7197, 0.7328, 0.7197, 0.7328, 0.8034, 0.7672, 0.8871, 0.7328, 0.8871, 0.7328, 0.8871, 0.7672, 0.8871, 0.7672, 0.7197, 0.7672, 0.8034, 0.7672, 0.8034, 0.7672, 0.7197, 0.7328, 0.8871, 0.7328, 0.8034, 0.7328, 0.8034, 0.7328, 0.8871, 0.7672, 0.8034, 0.7672, 0.8871, 0.7672, 0.8871, 0.7672, 0.8034, 0.7328, 0.7197, 0.7672, 0.7197, 0.7672, 0.7197, 0.7328, 0.7197, 0.7328, 0.8871, 0.7328, 0.8034, 0.7328, 0.8034, 0.7328, 0.8871, 0.7328, 0.7197, 0.7672, 0.7197, 0.7672, 0.7197, 0.7328, 0.7197, 0.7672, 0.8034, 0.7672, 0.8871, 0.7672, 0.8871, 0.7672, 0.8034, 0.7328, 0.8034, 0.7328, 0.7197, 0.7328, 0.7197, 0.7328, 0.8034, 0.7328, 0.8871, 0.7328, 0.8034, 0.7328, 0.8034, 0.7328, 0.8871, 0.7672, 0.7197, 0.7672, 0.8034, 0.7672, 0.8034, 0.7672, 0.7197, 0.7328, 0.8034, 0.7328, 0.7197, 0.7328, 0.7197, 0.7328, 0.8034, 0.7672, 0.8871, 0.7328, 0.8871, 0.7328, 0.8871, 0.7672, 0.8871, 0.7672, 0.7197, 0.7672, 0.8034, 0.7672, 0.8034, 0.7672, 0.7197, 0.7328, 0.8871, 0.7328, 0.8034, 0.7328, 0.8034, 0.7328, 0.8871, 0.7328, 0.8034, 0.7328, 0.7197, 0.7328, 0.7197, 0.7328, 0.8034, 0.7672, 0.8034, 0.7672, 0.8871, 0.7672, 0.8871, 0.7672, 0.8034, 0.7328, 0.7197, 0.7672, 0.7197, 0.7672, 0.7197, 0.7328, 0.7197, 0.7672, 0.8034, 0.7672, 0.8871, 0.7672, 0.8871, 0.7672, 0.8034, 0.7328, 0.8034, 0.7328, 0.7197, 0.7328, 0.7197, 0.7328, 0.8034, 0.7672, 0.8871, 0.7328, 0.8871, 0.7328, 0.8871, 0.7672, 0.8871, 0.7328, 0.7197, 0.7672, 0.7197, 0.7672, 0.7197, 0.7328, 0.7197, 0.7328, 0.8871, 0.7328, 0.8034, 0.7328, 0.8034, 0.7328, 0.8871, 0.7672, 0.8871, 0.7328, 0.8871, 0.7328, 0.8871, 0.7672, 0.8871, 0.7672, 0.7197, 0.7672, 0.8034, 0.7672, 0.8034, 0.7672, 0.7197, 0.7328, 0.8871, 0.7328, 0.8034, 0.7328, 0.8034, 0.7328, 0.8871, 0.7328, 0.7197, 0.7672, 0.7197, 0.7672, 0.7197, 0.7328, 0.7197, 0.7328, 0.8034, 0.7291, 0.2136, 0.7315, 0.1234, 0.7328, 0.8871, 0.7672, 0.8034, 0.7672, 0.8871, 0.7672, 0.8871, 0.7672, 0.8034, 0.7328, 0.8034, 0.7328, 0.7197, 0.7328, 0.7197, 0.7328, 0.8034, 0.7672, 0.8871, 0.7328, 0.8871, 0.7328, 0.8871, 0.7672, 0.8871, 0.7672, 0.7197, 0.7672, 0.8034, 0.7672, 0.8034, 0.7672, 0.7197, 0.7672, 0.7197, 0.7687, 0.3033, 0.7313, 0.3033, 0.7328, 0.7197, 0.7672, 0.8871, 0.7685, 0.1234, 0.7709, 0.2136, 0.7672, 0.8034, 0.7328, 0.8871, 0.7315, 0.1234, 0.7685, 0.1234, 0.7672, 0.8871, 0.7672, 0.8034, 0.7709, 0.2136, 0.7687, 0.3033, 0.7672, 0.7197, 0.7328, 0.7197, 0.7313, 0.3033, 0.7291, 0.2136, 0.7328, 0.8034, 0.8636, 0.9017, 0.8636, 0.9509, 0.8182, 0.9509, 0.8182, 0.9017, 0.09091, 0.9017, 0.09091, 0.9509, 0.04545, 0.9509, 0.04545, 0.9017, 0.3182, 0.9017, 0.3182, 0.9509, 0.2727, 0.9509, 0.2727, 0.9017, 0.5455, 0.9017, 0.5455, 0.9509, 0.5, 0.9509, 0.5, 0.9017, 0.7727, 0.9017, 0.7727, 0.9509, 0.7273, 0.9509, 0.7273, 0.9017, 0.9545, 0.9017, 0.9545, 0.9509, 0.9091, 0.9509, 0.9091, 0.9017, 0.2273, 0.9017, 0.2273, 0.9509, 0.1818, 0.9509, 0.1818, 0.9017, 0.4545, 0.9017, 0.4545, 0.9509, 0.4091, 0.9509, 0.4091, 0.9017, 0.6818, 0.9017, 0.6818, 0.9509, 0.6364, 0.9509, 0.6364, 0.9017, 0.9091, 0.9017, 0.9091, 0.9509, 0.8636, 0.9509, 0.8636, 0.9017, 0.1364, 0.9017, 0.1364, 0.9509, 0.09091, 0.9509, 0.09091, 0.9017, 0.3636, 0.9017, 0.3636, 0.9509, 0.3182, 0.9509, 0.3182, 0.9017, 0.5909, 0.9017, 0.5909, 0.9509, 0.5455, 0.9509, 0.5455, 0.9017, 0.8182, 0.9017, 0.8182, 0.9509, 0.7727, 0.9509, 0.7727, 0.9017, 0.2727, 0.9017, 0.2727, 0.9509, 0.2273, 0.9509, 0.2273, 0.9017, 0.5, 0.9017, 0.5, 0.9509, 0.4545, 0.9509, 0.4545, 0.9017, 0.7273, 0.9017, 0.7273, 0.9509, 0.6818, 0.9509, 0.6818, 0.9017, 0.1818, 0.9017, 0.1818, 0.9509, 0.1364, 0.9509, 0.1364, 0.9017, 0.4091, 0.9017, 0.4091, 0.9509, 0.3636, 0.9509, 0.3636, 0.9017, 1.0, 0.9017, 1.0, 0.9509, 0.9545, 0.9509, 0.9545, 0.9017, 0.6364, 0.9017, 0.6364, 0.9509, 0.5909, 0.9509, 0.5909, 0.9017, 0.04545, 0.9017, 0.04545, 0.9509, -2.682e-07, 0.9509, -2.682e-07, 0.9017, 0.8636, 0.9017, 0.8182, 0.9017, 0.8182, 0.9509, 0.8636, 0.9509, 0.09091, 0.9017, 0.04545, 0.9017, 0.04545, 0.9509, 0.09091, 0.9509, 0.3182, 0.9017, 0.2727, 0.9017, 0.2727, 0.9509, 0.3182, 0.9509, 0.5455, 0.9017, 0.5, 0.9017, 0.5, 0.9509, 0.5455, 0.9509, 0.7727, 0.9017, 0.7273, 0.9017, 0.7273, 0.9509, 0.7727, 0.9509, 0.9545, 0.9017, 0.9091, 0.9017, 0.9091, 0.9509, 0.9545, 0.9509, 0.2273, 0.9017, 0.1818, 0.9017, 0.1818, 0.9509, 0.2273, 0.9509, 0.4545, 0.9017, 0.4091, 0.9017, 0.4091, 0.9509, 0.4545, 0.9509, 0.6818, 0.9017, 0.6364, 0.9017, 0.6364, 0.9509, 0.6818, 0.9509, 0.9091, 0.9017, 0.8636, 0.9017, 0.8636, 0.9509, 0.9091, 0.9509, 0.1364, 0.9017, 0.09091, 0.9017, 0.09091, 0.9509, 0.1364, 0.9509, 0.3636, 0.9017, 0.3182, 0.9017, 0.3182, 0.9509, 0.3636, 0.9509, 0.5909, 0.9017, 0.5455, 0.9017, 0.5455, 0.9509, 0.5909, 0.9509, 0.8182, 0.9017, 0.7727, 0.9017, 0.7727, 0.9509, 0.8182, 0.9509, 0.2727, 0.9017, 0.2273, 0.9017, 0.2273, 0.9509, 0.2727, 0.9509, 0.5, 0.9017, 0.4545, 0.9017, 0.4545, 0.9509, 0.5, 0.9509, 0.7273, 0.9017, 0.6818, 0.9017, 0.6818, 0.9509, 0.7273, 0.9509, 0.1818, 0.9017, 0.1364, 0.9017, 0.1364, 0.9509, 0.1818, 0.9509, 0.4091, 0.9017, 0.3636, 0.9017, 0.3636, 0.9509, 0.4091, 0.9509, 1.0, 0.9017, 0.9545, 0.9017, 0.9545, 0.9509, 1.0, 0.9509, 0.6364, 0.9017, 0.5909, 0.9017, 0.5909, 0.9509, 0.6364, 0.9509, 0.04545, 0.9017, -2.682e-07, 0.9017, -2.682e-07, 0.9509, 0.04545, 0.9509, 1.0, 0.0, 0.9545, 0.0, 0.9545, 0.0, 1.001, 0.0, 0.04545, 0.0, -2.682e-07, 0.0, -0.0006492, 0.0, 0.04545, 0.0, 0.09091, 0.0, 0.04545, 0.0, 0.04545, 0.0, 0.09091, 0.0, 0.1364, 0.0, 0.09091, 0.0, 0.09091, 0.0, 0.1364, 0.0, 0.1818, 0.0, 0.1364, 0.0, 0.1364, 0.0, 0.1818, 0.0, 0.2273, 0.0, 0.1818, 0.0, 0.1818, 0.0, 0.2273, 0.0, 0.2727, 0.0, 0.2273, 0.0, 0.2273, 0.0, 0.2727, 0.0, 0.3182, 0.0, 0.2727, 0.0, 0.2727, 0.0, 0.3182, 0.0, 0.3636, 0.0, 0.3182, 0.0, 0.3182, 0.0, 0.3636, 0.0, 0.4091, 0.0, 0.3636, 0.0, 0.3636, 0.0, 0.4091, 0.0, 0.4545, 0.0, 0.4091, 0.0, 0.4091, 0.0, 0.4545, 0.0, 0.5, 0.0, 0.4545, 0.0, 0.4545, 0.0, 0.5, 0.0, 0.5455, 0.0, 0.5, 0.0, 0.5, 0.0, 0.5455, 0.0, 0.5909, 0.0, 0.5455, 0.0, 0.5455, 0.0, 0.5909, 0.0, 0.6364, 0.0, 0.5909, 0.0, 0.5909, 0.0, 0.6364, 0.0, 0.6818, 0.0, 0.6364, 0.0, 0.6364, 0.0, 0.6818, 0.0, 0.7273, 0.0, 0.6818, 0.0, 0.6818, 0.0, 0.7273, 0.0, 0.7727, 0.0, 0.7273, 0.0, 0.7273, 0.0, 0.7727, 0.0, 0.8182, 0.0, 0.7727, 0.0, 0.7727, 0.0, 0.8182, 0.0, 0.8636, 0.0, 0.8182, 0.0, 0.8182, 0.0, 0.8636, 0.0, 0.9091, 0.0, 0.8636, 0.0, 0.8636, 0.0, 0.9091, 0.0, 0.9545, 0.0, 0.9091, 0.0, 0.9091, 0.0, 0.9545, 0.0])
me_cylinder.update()

# ---- objects
ob_cylinder = bpy.data.objects.new('Cylinder', me_cylinder)

# ---- transforms, parenting, visibility, modifiers, constraints
ob_cylinder.location = (0.0, 0.0, 0.0)
_m = ob_cylinder.modifiers.new('Subdivision', 'SUBSURF')
_m.levels = 3

# ---- collection membership
col_coffeemug.objects.link(ob_cylinder)

# ---- scene / render settings (as saved in the file)
scene.frame_start = 1; scene.frame_end = 250; scene.frame_set(1)
scene.render.engine = 'BLENDER_EEVEE_NEXT'
scene.cycles.sampling_pattern = 'TABULATED_SOBOL'
scene.cycles.use_light_tree = False
scene.view_settings.view_transform = 'Filmic'
bpy.context.view_layer.update()

# ---- added for rendering (the .blend has no active camera and no usable light): camera, sun
cam_auto = bpy.data.cameras.new('AutoCamera')
cam_auto.lens = 50.0
cam_auto.sensor_width = 36.0
cam_auto.clip_end = 1000.0
ob_auto_camera = bpy.data.objects.new('AutoCamera', cam_auto)
scene.collection.objects.link(ob_auto_camera)
ob_auto_camera.location = (0.200984, -0.222054, 0.148036)
ob_auto_camera.rotation_euler = (1.09748, -7.21219e-08, 0.694738)
scene.camera = ob_auto_camera
light_auto_sun = bpy.data.lights.new('AutoSun', 'SUN')
light_auto_sun.energy = 3.0
light_auto_sun.angle = 0.0523599
ob_auto_sun = bpy.data.objects.new('AutoSun', light_auto_sun)
scene.collection.objects.link(ob_auto_sun)
ob_auto_sun.rotation_euler = (0.872665, 0.174533, 0.523599)
bpy.context.view_layer.update()
